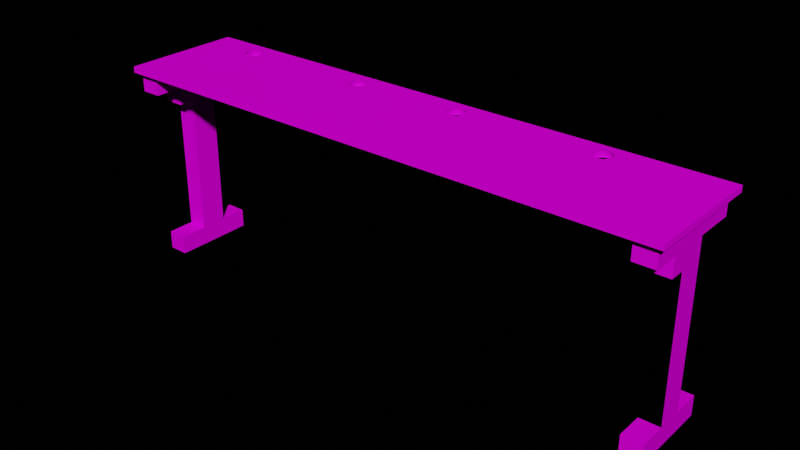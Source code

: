 # Source: mesa.blend  (saved by Blender 2.80.75; exported with 4.5.12 LTS)
import bpy
from mathutils import Matrix  # noqa: F401  (used for matrix-valued properties, if any)

bpy.ops.wm.read_factory_settings(use_empty=True)
scene = bpy.context.scene
scene.name = 'Scene'

# ---- collections
col_collection = bpy.data.collections.new('Collection'); scene.collection.children.link(col_collection)

# ---- images (referenced by path relative to the original .blend; pixels are not part of the script)
import os
ASSET_DIR = os.environ.get("B2B_ASSET_DIR", "")  # directory of the original .blend (textures are referenced by path, not embedded)
HERE = os.path.dirname(os.path.abspath(__file__))  # packed textures are extracted next to this script under _unpacked/

def load_image(name, relpath, width, height, colorspace="sRGB"):
    """Load a texture the original file referenced (path relative to the .blend, or extracted next to this script)."""
    p = next((c for c in (os.path.join(HERE, relpath), os.path.join(ASSET_DIR, relpath)) if relpath and os.path.exists(c)), "")
    if p:
        img = bpy.data.images.load(p, check_existing=True)
        img.name = name
    else:  # same state as the original file: an image datablock whose file is absent (Cycles renders it pink)
        img = bpy.data.images.new(name, width, height)
        img.source = "FILE"
        img.filepath = "//" + (relpath or name)
    img.colorspace_settings.name = colorspace
    return img
img_madera_jpg = load_image('madera.jpg', 'madera.jpg', 1024, 1024, 'sRGB')
img_t_brushedmetal_16_bc_jpg = load_image('T_BrushedMetal_16_BC.jpg', 'T_BrushedMetal_16_BC.jpg', 1024, 1024, 'sRGB')

# ---- materials (node trees are filled in below, after node groups)
mat_madera = bpy.data.materials.new('Madera')
mat_madera.alpha_threshold = 0.0
mat_madera.use_transparent_shadow = False
mat_madera.line_color = (0.0, 0.0, 0.0, 1.0)
mat_material_012 = bpy.data.materials.new('Material.012')
mat_material_012.use_transparent_shadow = False

# ---- material node trees
mat_madera.use_nodes = True; mat_madera.node_tree.nodes.clear()
_N = mat_madera.node_tree.nodes; _L = mat_madera.node_tree.links
n0 = _N.new('ShaderNodeOutputMaterial'); n0.name = 'Material Output'; n0.location = (300, 300)
n1 = _N.new('ShaderNodeBsdfPrincipled'); n1.name = 'Principled BSDF'; n1.location = (10, 300)
n1.distribution = 'GGX'
n1.subsurface_method = 'BURLEY'
n1.inputs[2].default_value = 0.4
n1.inputs[3].default_value = 1.45
n1.inputs[13].default_value = 0.0977
n1.inputs[27].default_value = (0.0, 0.0, 0.0, 1.0)
n1.inputs[28].default_value = 1.0
n2 = _N.new('ShaderNodeTexImage'); n2.name = 'Image Texture'; n2.location = (-280, 280)
n2.image = img_madera_jpg
_L.new(n1.outputs[0], n0.inputs[0])
_L.new(n2.outputs[0], n1.inputs[0])
n0.is_active_output = True
mat_material_012.use_nodes = True; mat_material_012.node_tree.nodes.clear()
_N = mat_material_012.node_tree.nodes; _L = mat_material_012.node_tree.links
n0 = _N.new('ShaderNodeOutputMaterial'); n0.name = 'Material Output'; n0.location = (300, 300)
n1 = _N.new('ShaderNodeBsdfPrincipled'); n1.name = 'Principled BSDF'; n1.location = (10, 300)
n1.distribution = 'GGX'
n1.subsurface_method = 'BURLEY'
n1.inputs[2].default_value = 0.2816
n1.inputs[3].default_value = 1.45
n1.inputs[27].default_value = (0.0, 0.0, 0.0, 1.0)
n1.inputs[28].default_value = 1.0
n2 = _N.new('ShaderNodeTexImage'); n2.name = 'Image Texture'; n2.location = (-280, 280)
n2.image = img_t_brushedmetal_16_bc_jpg
_L.new(n1.outputs[0], n0.inputs[0])
_L.new(n2.outputs[0], n1.inputs[0])
n0.is_active_output = True

# ---- world
world_world = bpy.data.worlds.new('World'); scene.world = world_world
world_world.use_nodes = True; world_world.node_tree.nodes.clear()
_N = world_world.node_tree.nodes; _L = world_world.node_tree.links
n0 = _N.new('ShaderNodeOutputWorld'); n0.name = 'World Output'; n0.location = (300, 300)
n1 = _N.new('ShaderNodeBackground'); n1.name = 'Background'; n1.location = (10, 300)
n1.inputs[0].default_value = (0.05088, 0.05088, 0.05088, 1.0)
n1.inputs[1].default_value = 0.0
_L.new(n1.outputs[0], n0.inputs[0])
n0.is_active_output = True
world_world.color = (0.05088, 0.05088, 0.05088)
world_world.use_sun_shadow = False
world_world.sun_shadow_jitter_overblur = 0.0

# ---- meshes
me_cube = bpy.data.meshes.new('Cube')
me_cube.from_pydata([(0.6137, 0.8636, 0.5949), (0.6137, 0.8665, 2.302e-07), (0.6137, 0.8636, -0.5949), (0.6199, 0.8607, 0.5949), (0.62, 0.8636, 2.302e-07), (0.6199, 0.8607, -0.5949), (0.6259, 0.8522, 0.5949), (0.6262, 0.8549, 2.302e-07), (0.6259, 0.8522, -0.5949), (0.6315, 0.8384, 0.5949), (0.6318, 0.8408, 2.302e-07), (0.6315, 0.8384, -0.5949), (0.6363, 0.8198, 0.5949), (0.6368, 0.8218, 2.302e-07), (0.6363, 0.8198, -0.5949), (0.6403, 0.7971, 0.5949), (0.6408, 0.7987, 2.302e-07), (0.6403, 0.7971, -0.5949), (0.6433, 0.7713, 0.5949), (0.6438, 0.7724, 2.302e-07), (0.6433, 0.7713, -0.5949), (0.6451, 0.7432, 0.5949), (0.6457, 0.7438, 2.302e-07), (0.6451, 0.7432, -0.5949), (0.6457, 0.714, 0.5949), (0.6463, 0.714, 2.302e-07), (0.6457, 0.714, -0.5949), (0.6451, 0.6849, 0.5949), (0.6457, 0.6843, 2.302e-07), (0.6451, 0.6849, -0.5949), (0.6433, 0.6568, 0.5949), (0.6438, 0.6557, 2.302e-07), (0.6433, 0.6568, -0.5949), (0.6403, 0.6309, 0.5949), (0.6408, 0.6293, 2.302e-07), (0.6403, 0.6309, -0.5949), (0.6363, 0.6083, 0.5949), (0.6368, 0.6062, 2.302e-07), (0.6363, 0.6083, -0.5949), (0.6315, 0.5897, 0.5949), (0.6318, 0.5873, 2.302e-07), (0.6315, 0.5897, -0.5949), (0.6259, 0.5759, 0.5949), (0.6262, 0.5732, 2.302e-07), (0.6259, 0.5759, -0.5949), (0.6199, 0.5674, 0.5949), (0.62, 0.5645, 2.302e-07), (0.6199, 0.5674, -0.5949), (0.6137, 0.5645, 0.5949), (0.6137, 0.5616, 2.302e-07), (0.6137, 0.5645, -0.5949), (0.6074, 0.5674, 0.5949), (0.6073, 0.5645, 2.302e-07), (0.6074, 0.5674, -0.5949), (0.6014, 0.5759, 0.5949), (0.6012, 0.5732, 2.302e-07), (0.6014, 0.5759, -0.5949), (0.5959, 0.5897, 0.5949), (0.5955, 0.5873, 2.302e-07), (0.5959, 0.5897, -0.5949), (0.591, 0.6083, 0.5949), (0.5906, 0.6062, 2.302e-07), (0.591, 0.6083, -0.5949), (0.587, 0.6309, 0.5949), (0.5865, 0.6293, 2.302e-07), (0.587, 0.6309, -0.5949), (0.584, 0.6568, 0.5949), (0.5835, 0.6557, 2.302e-07), (0.584, 0.6568, -0.5949), (0.5822, 0.6849, 0.5949), (0.5816, 0.6843, 2.302e-07), (0.5822, 0.6849, -0.5949), (0.5816, 0.714, 0.5949), (0.581, 0.714, 2.302e-07), (0.5816, 0.714, -0.5949), (0.5822, 0.7432, 0.5949), (0.5816, 0.7438, 2.302e-07), (0.5822, 0.7432, -0.5949), (0.584, 0.7713, 0.5949), (0.5835, 0.7724, 2.302e-07), (0.584, 0.7713, -0.5949), (0.587, 0.7971, 0.5949), (0.5865, 0.7987, 2.302e-07), (0.587, 0.7971, -0.5949), (0.591, 0.8198, 0.5949), (0.5906, 0.8218, 2.302e-07), (0.591, 0.8198, -0.5949), (0.5959, 0.8384, 0.5949), (0.5955, 0.8408, 2.302e-07), (0.5959, 0.8384, -0.5949), (0.6014, 0.8522, 0.5949), (0.6012, 0.8549, 2.302e-07), (0.6014, 0.8522, -0.5949), (0.6074, 0.8607, 0.5949), (0.6073, 0.8636, 2.302e-07), (0.6074, 0.8607, -0.5949), (0.09929, 0.856, 0.5949), (0.09929, 0.8589, 2.302e-07), (0.09929, 0.856, -0.5949), (0.1055, 0.8531, 0.5949), (0.1057, 0.856, 2.302e-07), (0.1055, 0.8531, -0.5949), (0.1116, 0.8446, 0.5949), (0.1118, 0.8473, 2.302e-07), (0.1116, 0.8446, -0.5949), (0.1171, 0.8308, 0.5949), (0.1174, 0.8332, 2.302e-07), (0.1171, 0.8308, -0.5949), (0.122, 0.8122, 0.5949), (0.1224, 0.8142, 2.302e-07), (0.122, 0.8122, -0.5949), (0.1259, 0.7895, 0.5949), (0.1265, 0.7911, 2.302e-07), (0.1259, 0.7895, -0.5949), (0.1289, 0.7637, 0.5949), (0.1295, 0.7648, 2.302e-07), (0.1289, 0.7637, -0.5949), (0.1307, 0.7356, 0.5949), (0.1313, 0.7362, 2.302e-07), (0.1307, 0.7356, -0.5949), (0.1313, 0.7064, 0.5949), (0.132, 0.7064, 2.302e-07), (0.1313, 0.7064, -0.5949), (0.1307, 0.6773, 0.5949), (0.1313, 0.6767, 2.302e-07), (0.1307, 0.6773, -0.5949), (0.1289, 0.6492, 0.5949), (0.1295, 0.6481, 2.302e-07), (0.1289, 0.6492, -0.5949), (0.1259, 0.6234, 0.5949), (0.1265, 0.6217, 2.302e-07), (0.1259, 0.6234, -0.5949), (0.122, 0.6007, 0.5949), (0.1224, 0.5986, 2.302e-07), (0.122, 0.6007, -0.5949), (0.1171, 0.5821, 0.5949), (0.1174, 0.5797, 2.302e-07), (0.1171, 0.5821, -0.5949), (0.1116, 0.5683, 0.5949), (0.1118, 0.5656, 2.302e-07), (0.1116, 0.5683, -0.5949), (0.1055, 0.5598, 0.5949), (0.1057, 0.5569, 2.302e-07), (0.1055, 0.5598, -0.5949), (0.09929, 0.5569, 0.5949), (0.09929, 0.554, 2.302e-07), (0.09929, 0.5569, -0.5949), (0.09304, 0.5598, 0.5949), (0.09292, 0.5569, 2.302e-07), (0.09304, 0.5598, -0.5949), (0.08703, 0.5683, 0.5949), (0.08679, 0.5656, 2.302e-07), (0.08703, 0.5683, -0.5949), (0.08149, 0.5821, 0.5949), (0.08114, 0.5797, 2.302e-07), (0.08149, 0.5821, -0.5949), (0.07663, 0.6007, 0.5949), (0.07619, 0.5986, 2.302e-07), (0.07663, 0.6007, -0.5949), (0.07265, 0.6234, 0.5949), (0.07213, 0.6217, 2.302e-07), (0.07265, 0.6234, -0.5949), (0.06969, 0.6492, 0.5949), (0.06911, 0.6481, 2.302e-07), (0.06969, 0.6492, -0.5949), (0.06786, 0.6773, 0.5949), (0.06725, 0.6767, 2.302e-07), (0.06786, 0.6773, -0.5949), (0.06725, 0.7064, 0.5949), (0.06662, 0.7064, 2.302e-07), (0.06725, 0.7064, -0.5949), (0.06786, 0.7356, 0.5949), (0.06725, 0.7362, 2.302e-07), (0.06786, 0.7356, -0.5949), (0.06969, 0.7637, 0.5949), (0.06911, 0.7648, 2.302e-07), (0.06969, 0.7637, -0.5949), (0.07265, 0.7895, 0.5949), (0.07213, 0.7911, 2.302e-07), (0.07265, 0.7895, -0.5949), (0.07663, 0.8122, 0.5949), (0.07619, 0.8142, 2.302e-07), (0.07663, 0.8122, -0.5949), (0.08149, 0.8308, 0.5949), (0.08114, 0.8332, 2.302e-07), (0.08149, 0.8308, -0.5949), (0.08703, 0.8446, 0.5949), (0.08679, 0.8473, 2.302e-07), (0.08703, 0.8446, -0.5949), (0.09304, 0.8531, 0.5949), (0.09292, 0.856, 2.302e-07), (0.09304, 0.8531, -0.5949), (-0.3011, 0.856, 0.5949), (-0.3011, 0.8589, 2.302e-07), (-0.3011, 0.856, -0.5949), (-0.2949, 0.8531, 0.5949), (-0.2948, 0.856, 2.302e-07), (-0.2949, 0.8531, -0.5949), (-0.2889, 0.8446, 0.5949), (-0.2886, 0.8473, 2.302e-07), (-0.2889, 0.8446, -0.5949), (-0.2833, 0.8308, 0.5949), (-0.283, 0.8332, 2.302e-07), (-0.2833, 0.8308, -0.5949), (-0.2785, 0.8122, 0.5949), (-0.278, 0.8142, 2.302e-07), (-0.2785, 0.8122, -0.5949), (-0.2745, 0.7895, 0.5949), (-0.274, 0.7911, 2.302e-07), (-0.2745, 0.7895, -0.5949), (-0.2715, 0.7637, 0.5949), (-0.2709, 0.7648, 2.302e-07), (-0.2715, 0.7637, -0.5949), (-0.2697, 0.7356, 0.5949), (-0.2691, 0.7362, 2.302e-07), (-0.2697, 0.7356, -0.5949), (-0.2691, 0.7064, 0.5949), (-0.2685, 0.7064, 2.302e-07), (-0.2691, 0.7064, -0.5949), (-0.2697, 0.6773, 0.5949), (-0.2691, 0.6767, 2.302e-07), (-0.2697, 0.6773, -0.5949), (-0.2715, 0.6492, 0.5949), (-0.2709, 0.6481, 2.302e-07), (-0.2715, 0.6492, -0.5949), (-0.2745, 0.6234, 0.5949), (-0.274, 0.6217, 2.302e-07), (-0.2745, 0.6234, -0.5949), (-0.2785, 0.6007, 0.5949), (-0.278, 0.5986, 2.302e-07), (-0.2785, 0.6007, -0.5949), (-0.2833, 0.5821, 0.5949), (-0.283, 0.5797, 2.302e-07), (-0.2833, 0.5821, -0.5949), (-0.2889, 0.5683, 0.5949), (-0.2886, 0.5656, 2.302e-07), (-0.2889, 0.5683, -0.5949), (-0.2949, 0.5598, 0.5949), (-0.2948, 0.5569, 2.302e-07), (-0.2949, 0.5598, -0.5949), (-0.3011, 0.5569, 0.5949), (-0.3011, 0.554, 2.302e-07), (-0.3011, 0.5569, -0.5949), (-0.3074, 0.5598, 0.5949), (-0.3075, 0.5569, 2.302e-07), (-0.3074, 0.5598, -0.5949), (-0.3134, 0.5683, 0.5949), (-0.3136, 0.5656, 2.302e-07), (-0.3134, 0.5683, -0.5949), (-0.3189, 0.5821, 0.5949), (-0.3193, 0.5797, 2.302e-07), (-0.3189, 0.5821, -0.5949), (-0.3238, 0.6007, 0.5949), (-0.3242, 0.5986, 2.302e-07), (-0.3238, 0.6007, -0.5949), (-0.3278, 0.6234, 0.5949), (-0.3283, 0.6217, 2.302e-07), (-0.3278, 0.6234, -0.5949), (-0.3307, 0.6492, 0.5949), (-0.3313, 0.6481, 2.302e-07), (-0.3307, 0.6492, -0.5949), (-0.3326, 0.6773, 0.5949), (-0.3332, 0.6767, 2.302e-07), (-0.3326, 0.6773, -0.5949), (-0.3332, 0.7064, 0.5949), (-0.3338, 0.7064, 2.302e-07), (-0.3332, 0.7064, -0.5949), (-0.3326, 0.7356, 0.5949), (-0.3332, 0.7362, 2.302e-07), (-0.3326, 0.7356, -0.5949), (-0.3307, 0.7637, 0.5949), (-0.3313, 0.7648, 2.302e-07), (-0.3307, 0.7637, -0.5949), (-0.3278, 0.7895, 0.5949), (-0.3283, 0.7911, 2.302e-07), (-0.3278, 0.7895, -0.5949), (-0.3238, 0.8122, 0.5949), (-0.3242, 0.8142, 2.302e-07), (-0.3238, 0.8122, -0.5949), (-0.3189, 0.8308, 0.5949), (-0.3193, 0.8332, 2.302e-07), (-0.3189, 0.8308, -0.5949), (-0.3134, 0.8446, 0.5949), (-0.3136, 0.8473, 2.302e-07), (-0.3134, 0.8446, -0.5949), (-0.3074, 0.8531, 0.5949), (-0.3075, 0.856, 2.302e-07), (-0.3074, 0.8531, -0.5949), (-0.7911, 0.856, 0.5949), (-0.7911, 0.8589, 2.302e-07), (-0.7911, 0.856, -0.5949), (-0.7848, 0.8531, 0.5949), (-0.7847, 0.856, 2.302e-07), (-0.7848, 0.8531, -0.5949), (-0.7788, 0.8446, 0.5949), (-0.7786, 0.8473, 2.302e-07), (-0.7788, 0.8446, -0.5949), (-0.7733, 0.8308, 0.5949), (-0.7729, 0.8332, 2.302e-07), (-0.7733, 0.8308, -0.5949), (-0.7684, 0.8122, 0.5949), (-0.768, 0.8142, 2.302e-07), (-0.7684, 0.8122, -0.5949), (-0.7644, 0.7895, 0.5949), (-0.7639, 0.7911, 2.302e-07), (-0.7644, 0.7895, -0.5949), (-0.7615, 0.7637, 0.5949), (-0.7609, 0.7648, 2.302e-07), (-0.7615, 0.7637, -0.5949), (-0.7596, 0.7356, 0.5949), (-0.759, 0.7362, 2.302e-07), (-0.7596, 0.7356, -0.5949), (-0.759, 0.7064, 0.5949), (-0.7584, 0.7064, 2.302e-07), (-0.759, 0.7064, -0.5949), (-0.7596, 0.6773, 0.5949), (-0.759, 0.6767, 2.302e-07), (-0.7596, 0.6773, -0.5949), (-0.7615, 0.6492, 0.5949), (-0.7609, 0.6481, 2.302e-07), (-0.7615, 0.6492, -0.5949), (-0.7644, 0.6234, 0.5949), (-0.7639, 0.6217, 2.302e-07), (-0.7644, 0.6234, -0.5949), (-0.7684, 0.6007, 0.5949), (-0.768, 0.5986, 2.302e-07), (-0.7684, 0.6007, -0.5949), (-0.7733, 0.5821, 0.5949), (-0.7729, 0.5797, 2.302e-07), (-0.7733, 0.5821, -0.5949), (-0.7788, 0.5683, 0.5949), (-0.7786, 0.5656, 2.302e-07), (-0.7788, 0.5683, -0.5949), (-0.7848, 0.5598, 0.5949), (-0.7847, 0.5569, 2.302e-07), (-0.7848, 0.5598, -0.5949), (-0.7911, 0.5569, 0.5949), (-0.7911, 0.554, 2.302e-07), (-0.7911, 0.5569, -0.5949), (-0.7973, 0.5598, 0.5949), (-0.7974, 0.5569, 2.302e-07), (-0.7973, 0.5598, -0.5949), (-0.8033, 0.5683, 0.5949), (-0.8036, 0.5656, 2.302e-07), (-0.8033, 0.5683, -0.5949), (-0.8089, 0.5821, 0.5949), (-0.8092, 0.5797, 2.302e-07), (-0.8089, 0.5821, -0.5949), (-0.8137, 0.6007, 0.5949), (-0.8142, 0.5986, 2.302e-07), (-0.8137, 0.6007, -0.5949), (-0.8177, 0.6234, 0.5949), (-0.8182, 0.6217, 2.302e-07), (-0.8177, 0.6234, -0.5949), (-0.8207, 0.6492, 0.5949), (-0.8213, 0.6481, 2.302e-07), (-0.8207, 0.6492, -0.5949), (-0.8225, 0.6773, 0.5949), (-0.8231, 0.6767, 2.302e-07), (-0.8225, 0.6773, -0.5949), (-0.8231, 0.7064, 0.5949), (-0.8237, 0.7064, 2.302e-07), (-0.8231, 0.7064, -0.5949), (-0.8225, 0.7356, 0.5949), (-0.8231, 0.7362, 2.302e-07), (-0.8225, 0.7356, -0.5949), (-0.8207, 0.7637, 0.5949), (-0.8213, 0.7648, 2.302e-07), (-0.8207, 0.7637, -0.5949), (-0.8177, 0.7895, 0.5949), (-0.8182, 0.7911, 2.302e-07), (-0.8177, 0.7895, -0.5949), (-0.8137, 0.8122, 0.5949), (-0.8142, 0.8142, 2.302e-07), (-0.8137, 0.8122, -0.5949), (-0.8089, 0.8308, 0.5949), (-0.8092, 0.8332, 2.302e-07), (-0.8089, 0.8308, -0.5949), (-0.8033, 0.8446, 0.5949), (-0.8036, 0.8473, 2.302e-07), (-0.8033, 0.8446, -0.5949), (-0.7973, 0.8531, 0.5949), (-0.7974, 0.856, 2.302e-07), (-0.7973, 0.8531, -0.5949), (1.0, 1.0, 1.0), (1.0, 1.0, -1.0), (1.0, -1.0, 1.0), (1.0, -1.0, -1.0), (-1.0, 1.0, 1.0), (-1.0, 1.0, -1.0), (-1.0, -1.0, 1.0), (-1.0, -1.0, -1.0), (-0.8028, 0.574, -1.0), (-0.8081, 0.5872, -1.0), (-0.7911, 0.563, -1.0), (-0.7971, 0.5658, -1.0), (-0.8166, 0.6268, -1.0), (-0.7851, 0.8471, -1.0), (-0.8195, 0.6516, -1.0), (-0.7655, 0.6268, -1.0), (-0.7851, 0.5658, -1.0), (-0.7911, 0.8498, -1.0), (-0.7971, 0.8471, -1.0), (-0.8128, 0.605, -1.0), (-0.7693, 0.605, -1.0), (-0.774, 0.5872, -1.0), (-0.7793, 0.8389, -1.0), (-0.7627, 0.6516, -1.0), (-0.7793, 0.574, -1.0), (-0.8212, 0.6785, -1.0), (-0.7627, 0.7613, -1.0), (-0.8195, 0.7613, -1.0), (-0.7609, 0.7344, -1.0), (-0.7603, 0.7064, -1.0), (-0.8081, 0.8257, -1.0), (-0.8218, 0.7064, -1.0), (-0.774, 0.8257, -1.0), (-0.8166, 0.7861, -1.0), (-0.7655, 0.7861, -1.0), (-0.7693, 0.8078, -1.0), (-0.8128, 0.8078, -1.0), (-0.8212, 0.7344, -1.0), (-0.8028, 0.8389, -1.0), (-0.7609, 0.6785, -1.0), (-0.7793, 0.574, 1.0), (-0.7851, 0.5658, 1.0), (-0.7911, 0.8498, 1.0), (-0.7971, 0.8471, 1.0), (-0.7971, 0.5658, 1.0), (-0.8081, 0.5872, 1.0), (-0.7911, 0.563, 1.0), (-0.8128, 0.605, 1.0), (-0.774, 0.5872, 1.0), (-0.8195, 0.6516, 1.0), (-0.8166, 0.6268, 1.0), (-0.7693, 0.8078, 1.0), (-0.8128, 0.8078, 1.0), (-0.8081, 0.8257, 1.0), (-0.8028, 0.574, 1.0), (-0.7851, 0.8471, 1.0), (-0.7627, 0.7613, 1.0), (-0.7609, 0.6785, 1.0), (-0.7655, 0.7861, 1.0), (-0.774, 0.8257, 1.0), (-0.7693, 0.605, 1.0), (-0.8212, 0.7344, 1.0), (-0.7609, 0.7344, 1.0), (-0.7603, 0.7064, 1.0), (-0.8028, 0.8389, 1.0), (-0.8195, 0.7613, 1.0), (-0.8212, 0.6785, 1.0), (-0.8166, 0.7861, 1.0), (-0.7655, 0.6268, 1.0), (-0.8218, 0.7064, 1.0), (-0.7793, 0.8389, 1.0), (-0.7627, 0.6516, 1.0), (-0.3129, 0.574, -1.0), (-0.3182, 0.5872, -1.0), (-0.3011, 0.563, -1.0), (-0.3071, 0.5658, -1.0), (-0.3267, 0.6268, -1.0), (-0.2951, 0.8471, -1.0), (-0.3295, 0.6516, -1.0), (-0.2756, 0.6268, -1.0), (-0.2951, 0.5658, -1.0), (-0.3011, 0.8498, -1.0), (-0.3071, 0.8471, -1.0), (-0.3229, 0.605, -1.0), (-0.2794, 0.605, -1.0), (-0.2841, 0.5872, -1.0), (-0.2894, 0.8389, -1.0), (-0.2727, 0.6516, -1.0), (-0.2894, 0.574, -1.0), (-0.3313, 0.6785, -1.0), (-0.2727, 0.7613, -1.0), (-0.3295, 0.7613, -1.0), (-0.271, 0.7344, -1.0), (-0.2704, 0.7064, -1.0), (-0.3182, 0.8257, -1.0), (-0.3319, 0.7064, -1.0), (-0.2841, 0.8257, -1.0), (-0.3267, 0.7861, -1.0), (-0.3275, 0.7786, -1.0), (-0.2756, 0.7861, -1.0), (-0.2794, 0.8078, -1.0), (-0.2758, 0.7872, -1.0), (-0.3229, 0.8078, -1.0), (-0.3313, 0.7344, -1.0), (-0.3129, 0.8389, -1.0), (-0.271, 0.6785, -1.0), (-0.2894, 0.574, 1.0), (-0.2951, 0.5658, 1.0), (-0.3011, 0.8498, 1.0), (-0.3071, 0.8471, 1.0), (-0.3071, 0.5658, 1.0), (-0.3182, 0.5872, 1.0), (-0.3011, 0.563, 1.0), (-0.3229, 0.605, 1.0), (-0.2841, 0.5872, 1.0), (-0.3295, 0.6516, 1.0), (-0.3267, 0.6268, 1.0), (-0.2794, 0.8078, 1.0), (-0.3229, 0.8078, 1.0), (-0.3182, 0.8257, 1.0), (-0.3129, 0.574, 1.0), (-0.2951, 0.8471, 1.0), (-0.2727, 0.7613, 1.0), (-0.271, 0.6785, 1.0), (-0.2758, 0.7872, 1.0), (-0.2756, 0.7861, 1.0), (-0.2841, 0.8257, 1.0), (-0.2794, 0.605, 1.0), (-0.3313, 0.7344, 1.0), (-0.271, 0.7344, 1.0), (-0.2704, 0.7064, 1.0), (-0.3129, 0.8389, 1.0), (-0.3295, 0.7613, 1.0), (-0.3313, 0.6785, 1.0), (-0.3267, 0.7861, 1.0), (-0.2756, 0.6268, 1.0), (-0.3319, 0.7064, 1.0), (-0.2894, 0.8389, 1.0), (-0.3275, 0.7786, 1.0), (-0.2727, 0.6516, 1.0), (0.08753, 0.574, -1.0), (0.08222, 0.5872, -1.0), (0.09929, 0.563, -1.0), (0.0933, 0.5658, -1.0), (0.07374, 0.6268, -1.0), (0.1053, 0.8471, -1.0), (0.0709, 0.6516, -1.0), (0.1248, 0.6268, -1.0), (0.1053, 0.5658, -1.0), (0.09935, 0.8498, -1.0), (0.09929, 0.8498, -1.0), (0.0933, 0.8471, -1.0), (0.07756, 0.605, -1.0), (0.09916, 0.8498, -1.0), (0.121, 0.605, -1.0), (0.1164, 0.5872, -1.0), (0.1111, 0.8389, -1.0), (0.1277, 0.6516, -1.0), (0.1111, 0.574, -1.0), (0.06915, 0.6785, -1.0), (0.1277, 0.7613, -1.0), (0.0709, 0.7613, -1.0), (0.1294, 0.7344, -1.0), (0.13, 0.7064, -1.0), (0.08222, 0.8257, -1.0), (0.06856, 0.7064, -1.0), (0.1164, 0.8257, -1.0), (0.07374, 0.7861, -1.0), (0.1248, 0.7861, -1.0), (0.121, 0.8078, -1.0), (0.07756, 0.8078, -1.0), (0.06915, 0.7344, -1.0), (0.08753, 0.8389, -1.0), (0.1294, 0.6785, -1.0), (0.1111, 0.574, 1.0), (0.1053, 0.5658, 1.0), (0.09916, 0.8498, 1.0), (0.09929, 0.8498, 1.0), (0.0933, 0.8471, 1.0), (0.0933, 0.5658, 1.0), (0.08222, 0.5872, 1.0), (0.09929, 0.563, 1.0), (0.07756, 0.605, 1.0), (0.1164, 0.5872, 1.0), (0.0709, 0.6516, 1.0), (0.07374, 0.6268, 1.0), (0.121, 0.8078, 1.0), (0.07756, 0.8078, 1.0), (0.08222, 0.8257, 1.0), (0.08753, 0.574, 1.0), (0.1053, 0.8471, 1.0), (0.09935, 0.8498, 1.0), (0.1277, 0.7613, 1.0), (0.1294, 0.6785, 1.0), (0.1248, 0.7861, 1.0), (0.1164, 0.8257, 1.0), (0.121, 0.605, 1.0), (0.06915, 0.7344, 1.0), (0.1294, 0.7344, 1.0), (0.13, 0.7064, 1.0), (0.08753, 0.8389, 1.0), (0.0709, 0.7613, 1.0), (0.06915, 0.6785, 1.0), (0.07374, 0.7861, 1.0), (0.1248, 0.6268, 1.0), (0.06856, 0.7064, 1.0), (0.1111, 0.8389, 1.0), (0.1277, 0.6516, 1.0), (0.6019, 0.5815, -1.0), (0.5966, 0.5948, -1.0), (0.6137, 0.5706, -1.0), (0.6077, 0.5734, -1.0), (0.5881, 0.6344, -1.0), (0.6196, 0.8547, -1.0), (0.5853, 0.6592, -1.0), (0.6392, 0.6344, -1.0), (0.6196, 0.5734, -1.0), (0.6137, 0.8574, -1.0), (0.6077, 0.8547, -1.0), (0.5919, 0.6126, -1.0), (0.6354, 0.6126, -1.0), (0.6307, 0.5948, -1.0), (0.6254, 0.8465, -1.0), (0.642, 0.6592, -1.0), (0.6254, 0.5815, -1.0), (0.5835, 0.6861, -1.0), (0.642, 0.7689, -1.0), (0.5853, 0.7689, -1.0), (0.6438, 0.742, -1.0), (0.6444, 0.714, -1.0), (0.5966, 0.8333, -1.0), (0.5829, 0.714, -1.0), (0.6307, 0.8333, -1.0), (0.5881, 0.7937, -1.0), (0.6392, 0.7937, -1.0), (0.6354, 0.8154, -1.0), (0.5919, 0.8154, -1.0), (0.5835, 0.742, -1.0), (0.6019, 0.8465, -1.0), (0.6438, 0.6861, -1.0), (0.6254, 0.5815, 1.0), (0.6196, 0.5734, 1.0), (0.6137, 0.8574, 1.0), (0.6077, 0.8547, 1.0), (0.6077, 0.5734, 1.0), (0.5966, 0.5948, 1.0), (0.6137, 0.5706, 1.0), (0.5919, 0.6126, 1.0), (0.6307, 0.5948, 1.0), (0.5853, 0.6592, 1.0), (0.5881, 0.6344, 1.0), (0.6354, 0.8154, 1.0), (0.5919, 0.8154, 1.0), (0.5966, 0.8333, 1.0), (0.6019, 0.5815, 1.0), (0.6196, 0.8547, 1.0), (0.642, 0.7689, 1.0), (0.6438, 0.6861, 1.0), (0.6392, 0.7937, 1.0), (0.6307, 0.8333, 1.0), (0.6354, 0.6126, 1.0), (0.5835, 0.742, 1.0), (0.6438, 0.742, 1.0), (0.6444, 0.714, 1.0), (0.6019, 0.8465, 1.0), (0.5853, 0.7689, 1.0), (0.5835, 0.6861, 1.0), (0.5881, 0.7937, 1.0), (0.6392, 0.6344, 1.0), (0.5829, 0.714, 1.0), (0.6254, 0.8465, 1.0), (0.642, 0.6592, 1.0)], [], [(2, 5, 4, 1), (0, 3, 639, 626), (1, 4, 3, 0), (4, 7, 6, 3), (5, 8, 7, 4), (3, 6, 654, 639), (6, 9, 643, 654), (7, 10, 9, 6), (8, 11, 10, 7), (10, 13, 12, 9), (11, 14, 13, 10), (9, 12, 635, 643), (12, 15, 642, 635), (13, 16, 15, 12), (14, 17, 16, 13), (17, 20, 19, 16), (15, 18, 640, 642), (16, 19, 18, 15), (18, 21, 646, 640), (19, 22, 21, 18), (20, 23, 22, 19), (23, 26, 25, 22), (21, 24, 647, 646), (22, 25, 24, 21), (24, 27, 641, 647), (25, 28, 27, 24), (26, 29, 28, 25), (27, 30, 655, 641), (28, 31, 30, 27), (29, 32, 31, 28), (30, 33, 652, 655), (31, 34, 33, 30), (32, 35, 34, 31), (33, 36, 644, 652), (34, 37, 36, 33), (35, 38, 37, 34), (36, 39, 632, 644), (37, 40, 39, 36), (38, 41, 40, 37), (39, 42, 624, 632), (40, 43, 42, 39), (41, 44, 43, 40), (43, 46, 45, 42), (44, 47, 46, 43), (42, 45, 625, 624), (45, 48, 630, 625), (46, 49, 48, 45), (47, 50, 49, 46), (49, 52, 51, 48), (50, 53, 52, 49), (48, 51, 628, 630), (51, 54, 638, 628), (52, 55, 54, 51), (53, 56, 55, 52), (56, 59, 58, 55), (54, 57, 629, 638), (55, 58, 57, 54), (57, 60, 631, 629), (58, 61, 60, 57), (59, 62, 61, 58), (60, 63, 634, 631), (61, 64, 63, 60), (62, 65, 64, 61), (63, 66, 633, 634), (64, 67, 66, 63), (65, 68, 67, 64), (66, 69, 650, 633), (67, 70, 69, 66), (68, 71, 70, 67), (69, 72, 653, 650), (70, 73, 72, 69), (71, 74, 73, 70), (72, 75, 645, 653), (73, 76, 75, 72), (74, 77, 76, 73), (75, 78, 649, 645), (76, 79, 78, 75), (77, 80, 79, 76), (78, 81, 651, 649), (79, 82, 81, 78), (80, 83, 82, 79), (82, 85, 84, 81), (83, 86, 85, 82), (81, 84, 636, 651), (84, 87, 637, 636), (85, 88, 87, 84), (86, 89, 88, 85), (89, 92, 91, 88), (87, 90, 648, 637), (88, 91, 90, 87), (90, 93, 627, 648), (91, 94, 93, 90), (92, 95, 94, 91), (95, 2, 1, 94), (93, 0, 626, 627), (94, 1, 0, 93), (98, 101, 100, 97), (96, 99, 574, 575, 561), (97, 100, 99, 96), (100, 103, 102, 99), (101, 104, 103, 100), (99, 102, 590, 574), (102, 105, 579, 590), (103, 106, 105, 102), (104, 107, 106, 103), (106, 109, 108, 105), (107, 110, 109, 106), (105, 108, 570, 579), (108, 111, 578, 570), (109, 112, 111, 108), (110, 113, 112, 109), (113, 116, 115, 112), (111, 114, 576, 578), (112, 115, 114, 111), (114, 117, 582, 576), (115, 118, 117, 114), (116, 119, 118, 115), (119, 122, 121, 118), (117, 120, 583, 582), (118, 121, 120, 117), (120, 123, 577, 583), (121, 124, 123, 120), (122, 125, 124, 121), (123, 126, 591, 577), (124, 127, 126, 123), (125, 128, 127, 124), (126, 129, 588, 591), (127, 130, 129, 126), (128, 131, 130, 127), (129, 132, 580, 588), (130, 133, 132, 129), (131, 134, 133, 130), (132, 135, 567, 580), (133, 136, 135, 132), (134, 137, 136, 133), (135, 138, 558, 567), (136, 139, 138, 135), (137, 140, 139, 136), (139, 142, 141, 138), (140, 143, 142, 139), (138, 141, 559, 558), (141, 144, 565, 559), (142, 145, 144, 141), (143, 146, 145, 142), (145, 148, 147, 144), (146, 149, 148, 145), (144, 147, 563, 565), (147, 150, 573, 563), (148, 151, 150, 147), (149, 152, 151, 148), (152, 155, 154, 151), (150, 153, 564, 573), (151, 154, 153, 150), (153, 156, 566, 564), (154, 157, 156, 153), (155, 158, 157, 154), (156, 159, 569, 566), (157, 160, 159, 156), (158, 161, 160, 157), (159, 162, 568, 569), (160, 163, 162, 159), (161, 164, 163, 160), (162, 165, 586, 568), (163, 166, 165, 162), (164, 167, 166, 163), (165, 168, 589, 586), (166, 169, 168, 165), (167, 170, 169, 166), (168, 171, 581, 589), (169, 172, 171, 168), (170, 173, 172, 169), (171, 174, 585, 581), (172, 175, 174, 171), (173, 176, 175, 172), (174, 177, 587, 585), (175, 178, 177, 174), (176, 179, 178, 175), (178, 181, 180, 177), (179, 182, 181, 178), (177, 180, 571, 587), (180, 183, 572, 571), (181, 184, 183, 180), (182, 185, 184, 181), (185, 188, 187, 184), (183, 186, 584, 572), (184, 187, 186, 183), (186, 189, 562, 584), (187, 190, 189, 186), (188, 191, 190, 187), (191, 98, 97, 190), (189, 96, 561, 560, 562), (190, 97, 96, 189), (194, 197, 196, 193), (192, 195, 505, 492), (193, 196, 195, 192), (196, 199, 198, 195), (197, 200, 199, 196), (195, 198, 521, 505), (198, 201, 510, 521), (199, 202, 201, 198), (200, 203, 202, 199), (202, 205, 204, 201), (203, 206, 205, 202), (201, 204, 501, 510), (204, 207, 509, 508, 501), (205, 208, 207, 204), (206, 209, 208, 205), (209, 212, 211, 208), (207, 210, 506, 509), (208, 211, 210, 207), (210, 213, 513, 506), (211, 214, 213, 210), (212, 215, 214, 211), (215, 218, 217, 214), (213, 216, 514, 513), (214, 217, 216, 213), (216, 219, 507, 514), (217, 220, 219, 216), (218, 221, 220, 217), (219, 222, 523, 507), (220, 223, 222, 219), (221, 224, 223, 220), (222, 225, 519, 523), (223, 226, 225, 222), (224, 227, 226, 223), (225, 228, 511, 519), (226, 229, 228, 225), (227, 230, 229, 226), (228, 231, 498, 511), (229, 232, 231, 228), (230, 233, 232, 229), (231, 234, 490, 498), (232, 235, 234, 231), (233, 236, 235, 232), (235, 238, 237, 234), (236, 239, 238, 235), (234, 237, 491, 490), (237, 240, 496, 491), (238, 241, 240, 237), (239, 242, 241, 238), (241, 244, 243, 240), (242, 245, 244, 241), (240, 243, 494, 496), (243, 246, 504, 494), (244, 247, 246, 243), (245, 248, 247, 244), (248, 251, 250, 247), (246, 249, 495, 504), (247, 250, 249, 246), (249, 252, 497, 495), (250, 253, 252, 249), (251, 254, 253, 250), (252, 255, 500, 497), (253, 256, 255, 252), (254, 257, 256, 253), (255, 258, 499, 500), (256, 259, 258, 255), (257, 260, 259, 256), (258, 261, 517, 499), (259, 262, 261, 258), (260, 263, 262, 259), (261, 264, 520, 517), (262, 265, 264, 261), (263, 266, 265, 262), (264, 267, 512, 520), (265, 268, 267, 264), (266, 269, 268, 265), (267, 270, 516, 512), (268, 271, 270, 267), (269, 272, 271, 268), (270, 273, 518, 522, 516), (271, 274, 273, 270), (272, 275, 274, 271), (274, 277, 276, 273), (275, 278, 277, 274), (273, 276, 502, 518), (276, 279, 503, 502), (277, 280, 279, 276), (278, 281, 280, 277), (281, 284, 283, 280), (279, 282, 515, 503), (280, 283, 282, 279), (282, 285, 493, 515), (283, 286, 285, 282), (284, 287, 286, 283), (287, 194, 193, 286), (285, 192, 492, 493), (286, 193, 192, 285), (290, 293, 292, 289), (288, 291, 439, 426), (289, 292, 291, 288), (292, 295, 294, 291), (293, 296, 295, 292), (291, 294, 454, 439), (294, 297, 443, 454), (295, 298, 297, 294), (296, 299, 298, 295), (298, 301, 300, 297), (299, 302, 301, 298), (297, 300, 435, 443), (300, 303, 442, 435), (301, 304, 303, 300), (302, 305, 304, 301), (305, 308, 307, 304), (303, 306, 440, 442), (304, 307, 306, 303), (306, 309, 446, 440), (307, 310, 309, 306), (308, 311, 310, 307), (311, 314, 313, 310), (309, 312, 447, 446), (310, 313, 312, 309), (312, 315, 441, 447), (313, 316, 315, 312), (314, 317, 316, 313), (315, 318, 455, 441), (316, 319, 318, 315), (317, 320, 319, 316), (318, 321, 452, 455), (319, 322, 321, 318), (320, 323, 322, 319), (321, 324, 444, 452), (322, 325, 324, 321), (323, 326, 325, 322), (324, 327, 432, 444), (325, 328, 327, 324), (326, 329, 328, 325), (327, 330, 424, 432), (328, 331, 330, 327), (329, 332, 331, 328), (331, 334, 333, 330), (332, 335, 334, 331), (330, 333, 425, 424), (333, 336, 430, 425), (334, 337, 336, 333), (335, 338, 337, 334), (337, 340, 339, 336), (338, 341, 340, 337), (336, 339, 428, 430), (339, 342, 438, 428), (340, 343, 342, 339), (341, 344, 343, 340), (344, 347, 346, 343), (342, 345, 429, 438), (343, 346, 345, 342), (345, 348, 431, 429), (346, 349, 348, 345), (347, 350, 349, 346), (348, 351, 434, 431), (349, 352, 351, 348), (350, 353, 352, 349), (351, 354, 433, 434), (352, 355, 354, 351), (353, 356, 355, 352), (354, 357, 450, 433), (355, 358, 357, 354), (356, 359, 358, 355), (357, 360, 453, 450), (358, 361, 360, 357), (359, 362, 361, 358), (360, 363, 445, 453), (361, 364, 363, 360), (362, 365, 364, 361), (363, 366, 449, 445), (364, 367, 366, 363), (365, 368, 367, 364), (366, 369, 451, 449), (367, 370, 369, 366), (368, 371, 370, 367), (370, 373, 372, 369), (371, 374, 373, 370), (369, 372, 436, 451), (372, 375, 437, 436), (373, 376, 375, 372), (374, 377, 376, 373), (377, 380, 379, 376), (375, 378, 448, 437), (376, 379, 378, 375), (378, 381, 427, 448), (379, 382, 381, 378), (380, 383, 382, 379), (383, 290, 289, 382), (381, 288, 426, 427), (382, 289, 288, 381), (384, 388, 453, 445, 449, 451, 436, 437, 448, 427, 426, 439, 454, 443, 435, 442, 440, 446, 447, 522, 518, 502, 503, 515, 493, 492, 505, 521, 510, 501, 508, 560, 561, 575), (387, 386, 390, 391), (391, 390, 388, 389), (389, 385, 533, 534, 537, 485, 484, 480, 470, 461, 465, 466, 488, 478, 486, 481, 482, 413, 412, 410, 418, 419, 416, 406, 397, 401, 402, 422, 414, 420, 417, 411, 421, 415), (385, 384, 386, 387), (389, 388, 384, 385), (398, 356, 353, 396), (409, 398, 396, 403, 393, 392, 395, 394, 400, 408, 405, 404, 399, 407, 423, 413, 482, 475, 487, 479, 473, 462, 460, 467, 457, 456, 459, 458, 464, 472, 469, 468, 463, 471, 489, 477, 476, 474, 483, 485, 537, 535, 556, 548, 554, 551, 545, 555, 549, 543, 530, 528, 536, 525, 524, 527, 526, 532, 542, 539, 538, 531, 541, 557, 547, 615, 609, 598, 596, 603, 593, 592, 595, 594, 600, 608, 605, 604, 599, 607, 623, 613, 385, 387, 391, 389, 415), (407, 320, 317, 423), (406, 296, 293, 397), (423, 317, 314, 413), (413, 314, 311, 412), (412, 311, 308, 410), (408, 332, 329, 405), (417, 371, 368, 411), (404, 326, 323, 399), (411, 368, 365, 421), (400, 335, 332, 408), (421, 365, 362, 415), (405, 329, 326, 404), (395, 341, 338, 394), (399, 323, 320, 407), (416, 299, 296, 406), (409, 359, 356, 398), (447, 441, 455, 452, 444, 432, 424, 425, 430, 428, 438, 429, 431, 434, 433, 450, 453, 388, 390, 386, 384, 647, 641, 655, 652, 644, 632, 624, 625, 630, 628, 638, 629, 631, 634, 633, 650, 653, 583, 577, 591, 588, 580, 567, 558, 559, 565, 563, 573, 564, 566, 569, 568, 586, 589, 581, 585, 587, 571, 572, 584, 562, 560, 508, 509, 506, 513, 514, 507, 523, 519, 511, 498, 490, 491, 496, 494, 504, 495, 497, 500, 499, 517, 520, 512, 516, 522), (396, 353, 350, 403), (420, 374, 371, 417), (392, 344, 341, 395), (401, 290, 383, 402), (394, 338, 335, 400), (397, 293, 290, 401), (419, 302, 299, 416), (402, 383, 380, 422), (414, 377, 374, 420), (418, 305, 302, 419), (422, 380, 377, 414), (403, 350, 347, 393), (415, 362, 359, 409), (410, 308, 305, 418), (393, 347, 344, 392), (462, 260, 257, 460), (471, 224, 221, 489), (470, 200, 197, 461), (489, 221, 218, 477), (477, 218, 215, 476), (476, 215, 212, 474), (472, 236, 233, 469), (481, 275, 272, 475, 482), (468, 230, 227, 463), (475, 272, 269, 487), (464, 239, 236, 472), (487, 269, 266, 479), (469, 233, 230, 468), (459, 245, 242, 458), (463, 227, 224, 471), (480, 203, 200, 470), (473, 263, 260, 462), (460, 257, 254, 467), (486, 278, 275, 481), (456, 248, 245, 459), (465, 194, 287, 466), (458, 242, 239, 464), (461, 197, 194, 465), (484, 206, 203, 480), (466, 287, 284, 488), (478, 281, 278, 486), (483, 209, 206, 484, 485), (488, 284, 281, 478), (467, 254, 251, 457), (479, 266, 263, 473), (474, 212, 209, 483), (457, 251, 248, 456), (530, 164, 161, 528), (541, 128, 125, 557), (540, 104, 101, 529), (557, 125, 122, 547), (547, 122, 119, 546), (546, 119, 116, 544), (542, 140, 137, 539), (551, 179, 176, 545), (538, 134, 131, 531), (545, 176, 173, 555), (532, 143, 140, 542), (555, 173, 170, 549), (539, 137, 134, 538), (527, 149, 146, 526), (531, 131, 128, 541), (550, 107, 104, 540), (543, 167, 164, 530), (528, 161, 158, 536), (554, 182, 179, 551), (524, 152, 149, 527), (534, 98, 191, 535, 537), (526, 146, 143, 532), (529, 101, 98, 534, 533), (553, 110, 107, 550), (535, 191, 188, 556), (548, 185, 182, 554), (552, 113, 110, 553), (556, 188, 185, 548), (536, 158, 155, 525), (549, 170, 167, 543), (544, 116, 113, 552), (525, 155, 152, 524), (598, 68, 65, 596), (607, 32, 29, 623), (606, 8, 5, 597), (623, 29, 26, 613), (613, 26, 23, 612), (612, 23, 20, 610), (608, 44, 41, 605), (617, 83, 80, 611), (604, 38, 35, 599), (611, 80, 77, 621), (600, 47, 44, 608), (621, 77, 74, 615), (605, 41, 38, 604), (595, 53, 50, 594), (583, 653, 645, 649, 651, 636, 637, 648, 627, 626, 639, 654, 643, 635, 642, 640, 646, 647, 384, 575, 574, 590, 579, 570, 578, 576, 582), (599, 35, 32, 607), (616, 11, 8, 606), (609, 71, 68, 598), (596, 65, 62, 603), (620, 86, 83, 617), (385, 613, 612, 610, 618, 619, 616, 606, 597, 601, 602, 622, 614, 620, 617, 611, 621, 615, 547, 546, 544, 552, 553, 550, 540, 529, 533), (592, 56, 53, 595), (601, 2, 95, 602), (594, 50, 47, 600), (597, 5, 2, 601), (619, 14, 11, 616), (602, 95, 92, 622), (614, 89, 86, 620), (618, 17, 14, 619), (622, 92, 89, 614), (603, 62, 59, 593), (615, 74, 71, 609), (610, 20, 17, 618), (593, 59, 56, 592)])
_uv = me_cube.uv_layers.new(name='UVMap')
_uv.uv.foreach_set('vector', [0.75, 0.4375, 0.7188, 0.4375, 0.7188, 0.5, 0.75, 0.5, 0.75, 0.5625, 0.7188, 0.5625, 0.7188, 0.6068, 0.75, 0.6068, 0.75, 0.5, 0.7188, 0.5, 0.7188, 0.5625, 0.75, 0.5625, 0.7188, 0.5, 0.6875, 0.5, 0.6875, 0.5625, 0.7188, 0.5625, 0.7188, 0.4375, 0.6875, 0.4375, 0.6875, 0.5, 0.7188, 0.5, 0.7188, 0.5625, 0.6875, 0.5625, 0.6875, 0.6068, 0.7188, 0.6068, 0.6875, 0.5625, 0.6562, 0.5625, 0.6562, 0.6068, 0.6875, 0.6068, 0.6875, 0.5, 0.6562, 0.5, 0.6562, 0.5625, 0.6875, 0.5625, 0.6875, 0.4375, 0.6562, 0.4375, 0.6562, 0.5, 0.6875, 0.5, 0.6562, 0.5, 0.625, 0.5, 0.625, 0.5625, 0.6562, 0.5625, 0.6562, 0.4375, 0.625, 0.4375, 0.625, 0.5, 0.6562, 0.5, 0.6562, 0.5625, 0.625, 0.5625, 0.625, 0.6068, 0.6562, 0.6068, 0.625, 0.5625, 0.5937, 0.5625, 0.5937, 0.6068, 0.625, 0.6068, 0.625, 0.5, 0.5937, 0.5, 0.5937, 0.5625, 0.625, 0.5625, 0.625, 0.4375, 0.5937, 0.4375, 0.5937, 0.5, 0.625, 0.5, 0.5937, 0.4375, 0.5625, 0.4375, 0.5625, 0.5, 0.5937, 0.5, 0.5937, 0.5625, 0.5625, 0.5625, 0.5625, 0.6068, 0.5937, 0.6068, 0.5937, 0.5, 0.5625, 0.5, 0.5625, 0.5625, 0.5937, 0.5625, 0.5625, 0.5625, 0.5312, 0.5625, 0.5312, 0.6068, 0.5625, 0.6068, 0.5625, 0.5, 0.5312, 0.5, 0.5312, 0.5625, 0.5625, 0.5625, 0.5625, 0.4375, 0.5312, 0.4375, 0.5312, 0.5, 0.5625, 0.5, 0.5312, 0.4375, 0.5, 0.4375, 0.5, 0.5, 0.5312, 0.5, 0.5312, 0.5625, 0.5, 0.5625, 0.5, 0.6068, 0.5312, 0.6068, 0.5312, 0.5, 0.5, 0.5, 0.5, 0.5625, 0.5312, 0.5625, 0.5, 0.5625, 0.4687, 0.5625, 0.4687, 0.6068, 0.5, 0.6068, 0.5, 0.5, 0.4687, 0.5, 0.4687, 0.5625, 0.5, 0.5625, 0.5, 0.4375, 0.4687, 0.4375, 0.4687, 0.5, 0.5, 0.5, 0.4687, 0.5625, 0.4375, 0.5625, 0.4375, 0.6068, 0.4687, 0.6068, 0.4687, 0.5, 0.4375, 0.5, 0.4375, 0.5625, 0.4687, 0.5625, 0.4687, 0.4375, 0.4375, 0.4375, 0.4375, 0.5, 0.4687, 0.5, 0.4375, 0.5625, 0.4062, 0.5625, 0.4062, 0.6068, 0.4375, 0.6068, 0.4375, 0.5, 0.4062, 0.5, 0.4062, 0.5625, 0.4375, 0.5625, 0.4375, 0.4375, 0.4062, 0.4375, 0.4062, 0.5, 0.4375, 0.5, 0.4062, 0.5625, 0.375, 0.5625, 0.375, 0.6068, 0.4062, 0.6068, 0.4062, 0.5, 0.375, 0.5, 0.375, 0.5625, 0.4062, 0.5625, 0.4062, 0.4375, 0.375, 0.4375, 0.375, 0.5, 0.4062, 0.5, 0.375, 0.5625, 0.3437, 0.5625, 0.3437, 0.6068, 0.375, 0.6068, 0.375, 0.5, 0.3437, 0.5, 0.3437, 0.5625, 0.375, 0.5625, 0.375, 0.4375, 0.3437, 0.4375, 0.3437, 0.5, 0.375, 0.5, 0.3437, 0.5625, 0.3125, 0.5625, 0.3125, 0.6068, 0.3437, 0.6068, 0.3437, 0.5, 0.3125, 0.5, 0.3125, 0.5625, 0.3437, 0.5625, 0.3437, 0.4375, 0.3125, 0.4375, 0.3125, 0.5, 0.3437, 0.5, 0.3125, 0.5, 0.2812, 0.5, 0.2812, 0.5625, 0.3125, 0.5625, 0.3125, 0.4375, 0.2812, 0.4375, 0.2812, 0.5, 0.3125, 0.5, 0.3125, 0.5625, 0.2812, 0.5625, 0.2812, 0.6068, 0.3125, 0.6068, 0.2812, 0.5625, 0.25, 0.5625, 0.25, 0.6068, 0.2812, 0.6068, 0.2812, 0.5, 0.25, 0.5, 0.25, 0.5625, 0.2812, 0.5625, 0.2812, 0.4375, 0.25, 0.4375, 0.25, 0.5, 0.2812, 0.5, 0.25, 0.5, 0.2187, 0.5, 0.2187, 0.5625, 0.25, 0.5625, 0.25, 0.4375, 0.2187, 0.4375, 0.2187, 0.5, 0.25, 0.5, 0.25, 0.5625, 0.2187, 0.5625, 0.2188, 0.6068, 0.25, 0.6068, 0.2187, 0.5625, 0.1875, 0.5625, 0.1875, 0.6068, 0.2188, 0.6068, 0.2187, 0.5, 0.1875, 0.5, 0.1875, 0.5625, 0.2187, 0.5625, 0.2187, 0.4375, 0.1875, 0.4375, 0.1875, 0.5, 0.2187, 0.5, 0.1875, 0.4375, 0.1562, 0.4375, 0.1562, 0.5, 0.1875, 0.5, 0.1875, 0.5625, 0.1562, 0.5625, 0.1563, 0.6068, 0.1875, 0.6068, 0.1875, 0.5, 0.1562, 0.5, 0.1562, 0.5625, 0.1875, 0.5625, 0.1562, 0.5625, 0.125, 0.5625, 0.125, 0.6068, 0.1563, 0.6068, 0.1562, 0.5, 0.125, 0.5, 0.125, 0.5625, 0.1562, 0.5625, 0.1562, 0.4375, 0.125, 0.4375, 0.125, 0.5, 0.1562, 0.5, 0.125, 0.5625, 0.09375, 0.5625, 0.09375, 0.6068, 0.125, 0.6068, 0.125, 0.5, 0.09375, 0.5, 0.09375, 0.5625, 0.125, 0.5625, 0.125, 0.4375, 0.09375, 0.4375, 0.09375, 0.5, 0.125, 0.5, 0.09375, 0.5625, 0.0625, 0.5625, 0.0625, 0.6068, 0.09375, 0.6068, 0.09375, 0.5, 0.0625, 0.5, 0.0625, 0.5625, 0.09375, 0.5625, 0.09375, 0.4375, 0.0625, 0.4375, 0.0625, 0.5, 0.09375, 0.5, 0.0625, 0.5625, 0.03125, 0.5625, 0.03125, 0.6068, 0.0625, 0.6068, 0.0625, 0.5, 0.03125, 0.5, 0.03125, 0.5625, 0.0625, 0.5625, 0.0625, 0.4375, 0.03125, 0.4375, 0.03125, 0.5, 0.0625, 0.5, 0.03125, 0.5625, 0.0, 0.5625, 4.221e-08, 0.6068, 0.03125, 0.6068, 0.03125, 0.5, 0.0, 0.5, 0.0, 0.5625, 0.03125, 0.5625, 0.03125, 0.4375, 0.0, 0.4375, 0.0, 0.5, 0.03125, 0.5, 1.0, 0.5625, 0.9688, 0.5625, 0.9688, 0.6068, 1.0, 0.6068, 1.0, 0.5, 0.9688, 0.5, 0.9688, 0.5625, 1.0, 0.5625, 1.0, 0.4375, 0.9688, 0.4375, 0.9688, 0.5, 1.0, 0.5, 0.9688, 0.5625, 0.9375, 0.5625, 0.9375, 0.6068, 0.9688, 0.6068, 0.9688, 0.5, 0.9375, 0.5, 0.9375, 0.5625, 0.9688, 0.5625, 0.9688, 0.4375, 0.9375, 0.4375, 0.9375, 0.5, 0.9688, 0.5, 0.9375, 0.5625, 0.9062, 0.5625, 0.9062, 0.6068, 0.9375, 0.6068, 0.9375, 0.5, 0.9062, 0.5, 0.9062, 0.5625, 0.9375, 0.5625, 0.9375, 0.4375, 0.9062, 0.4375, 0.9062, 0.5, 0.9375, 0.5, 0.9062, 0.5, 0.875, 0.5, 0.875, 0.5625, 0.9062, 0.5625, 0.9062, 0.4375, 0.875, 0.4375, 0.875, 0.5, 0.9062, 0.5, 0.9062, 0.5625, 0.875, 0.5625, 0.875, 0.6068, 0.9062, 0.6068, 0.875, 0.5625, 0.8438, 0.5625, 0.8438, 0.6068, 0.875, 0.6068, 0.875, 0.5, 0.8438, 0.5, 0.8438, 0.5625, 0.875, 0.5625, 0.875, 0.4375, 0.8438, 0.4375, 0.8438, 0.5, 0.875, 0.5, 0.8438, 0.4375, 0.8125, 0.4375, 0.8125, 0.5, 0.8438, 0.5, 0.8438, 0.5625, 0.8125, 0.5625, 0.8125, 0.6068, 0.8438, 0.6068, 0.8438, 0.5, 0.8125, 0.5, 0.8125, 0.5625, 0.8438, 0.5625, 0.8125, 0.5625, 0.7812, 0.5625, 0.7812, 0.6068, 0.8125, 0.6068, 0.8125, 0.5, 0.7812, 0.5, 0.7812, 0.5625, 0.8125, 0.5625, 0.8125, 0.4375, 0.7812, 0.4375, 0.7812, 0.5, 0.8125, 0.5, 0.7812, 0.4375, 0.75, 0.4375, 0.75, 0.5, 0.7812, 0.5, 0.7812, 0.5625, 0.75, 0.5625, 0.75, 0.6068, 0.7812, 0.6068, 0.7812, 0.5, 0.75, 0.5, 0.75, 0.5625, 0.7812, 0.5625, 0.75, 0.4375, 0.7188, 0.4375, 0.7188, 0.5, 0.75, 0.5, 0.75, 0.5625, 0.7188, 0.5625, 0.7188, 0.6068, 0.7497, 0.6068, 0.75, 0.6068, 0.75, 0.5, 0.7188, 0.5, 0.7188, 0.5625, 0.75, 0.5625, 0.7188, 0.5, 0.6875, 0.5, 0.6875, 0.5625, 0.7188, 0.5625, 0.7188, 0.4375, 0.6875, 0.4375, 0.6875, 0.5, 0.7188, 0.5, 0.7188, 0.5625, 0.6875, 0.5625, 0.6875, 0.6068, 0.7188, 0.6068, 0.6875, 0.5625, 0.6562, 0.5625, 0.6562, 0.6068, 0.6875, 0.6068, 0.6875, 0.5, 0.6562, 0.5, 0.6562, 0.5625, 0.6875, 0.5625, 0.6875, 0.4375, 0.6562, 0.4375, 0.6562, 0.5, 0.6875, 0.5, 0.6562, 0.5, 0.625, 0.5, 0.625, 0.5625, 0.6562, 0.5625, 0.6562, 0.4375, 0.625, 0.4375, 0.625, 0.5, 0.6562, 0.5, 0.6562, 0.5625, 0.625, 0.5625, 0.625, 0.6068, 0.6562, 0.6068, 0.625, 0.5625, 0.5937, 0.5625, 0.5937, 0.6068, 0.625, 0.6068, 0.625, 0.5, 0.5937, 0.5, 0.5937, 0.5625, 0.625, 0.5625, 0.625, 0.4375, 0.5937, 0.4375, 0.5937, 0.5, 0.625, 0.5, 0.5937, 0.4375, 0.5625, 0.4375, 0.5625, 0.5, 0.5937, 0.5, 0.5937, 0.5625, 0.5625, 0.5625, 0.5625, 0.6068, 0.5937, 0.6068, 0.5937, 0.5, 0.5625, 0.5, 0.5625, 0.5625, 0.5937, 0.5625, 0.5625, 0.5625, 0.5312, 0.5625, 0.5312, 0.6068, 0.5625, 0.6068, 0.5625, 0.5, 0.5312, 0.5, 0.5312, 0.5625, 0.5625, 0.5625, 0.5625, 0.4375, 0.5312, 0.4375, 0.5312, 0.5, 0.5625, 0.5, 0.5312, 0.4375, 0.5, 0.4375, 0.5, 0.5, 0.5312, 0.5, 0.5312, 0.5625, 0.5, 0.5625, 0.5, 0.6068, 0.5312, 0.6068, 0.5312, 0.5, 0.5, 0.5, 0.5, 0.5625, 0.5312, 0.5625, 0.5, 0.5625, 0.4687, 0.5625, 0.4687, 0.6068, 0.5, 0.6068, 0.5, 0.5, 0.4687, 0.5, 0.4687, 0.5625, 0.5, 0.5625, 0.5, 0.4375, 0.4687, 0.4375, 0.4687, 0.5, 0.5, 0.5, 0.4687, 0.5625, 0.4375, 0.5625, 0.4375, 0.6068, 0.4687, 0.6068, 0.4687, 0.5, 0.4375, 0.5, 0.4375, 0.5625, 0.4687, 0.5625, 0.4687, 0.4375, 0.4375, 0.4375, 0.4375, 0.5, 0.4687, 0.5, 0.4375, 0.5625, 0.4062, 0.5625, 0.4062, 0.6068, 0.4375, 0.6068, 0.4375, 0.5, 0.4062, 0.5, 0.4062, 0.5625, 0.4375, 0.5625, 0.4375, 0.4375, 0.4062, 0.4375, 0.4062, 0.5, 0.4375, 0.5, 0.4062, 0.5625, 0.375, 0.5625, 0.375, 0.6068, 0.4062, 0.6068, 0.4062, 0.5, 0.375, 0.5, 0.375, 0.5625, 0.4062, 0.5625, 0.4062, 0.4375, 0.375, 0.4375, 0.375, 0.5, 0.4062, 0.5, 0.375, 0.5625, 0.3437, 0.5625, 0.3437, 0.6068, 0.375, 0.6068, 0.375, 0.5, 0.3437, 0.5, 0.3437, 0.5625, 0.375, 0.5625, 0.375, 0.4375, 0.3437, 0.4375, 0.3437, 0.5, 0.375, 0.5, 0.3437, 0.5625, 0.3125, 0.5625, 0.3125, 0.6068, 0.3437, 0.6068, 0.3437, 0.5, 0.3125, 0.5, 0.3125, 0.5625, 0.3437, 0.5625, 0.3437, 0.4375, 0.3125, 0.4375, 0.3125, 0.5, 0.3437, 0.5, 0.3125, 0.5, 0.2812, 0.5, 0.2812, 0.5625, 0.3125, 0.5625, 0.3125, 0.4375, 0.2812, 0.4375, 0.2812, 0.5, 0.3125, 0.5, 0.3125, 0.5625, 0.2812, 0.5625, 0.2812, 0.6068, 0.3125, 0.6068, 0.2812, 0.5625, 0.25, 0.5625, 0.25, 0.6068, 0.2812, 0.6068, 0.2812, 0.5, 0.25, 0.5, 0.25, 0.5625, 0.2812, 0.5625, 0.2812, 0.4375, 0.25, 0.4375, 0.25, 0.5, 0.2812, 0.5, 0.25, 0.5, 0.2187, 0.5, 0.2187, 0.5625, 0.25, 0.5625, 0.25, 0.4375, 0.2187, 0.4375, 0.2187, 0.5, 0.25, 0.5, 0.25, 0.5625, 0.2187, 0.5625, 0.2188, 0.6068, 0.25, 0.6068, 0.2187, 0.5625, 0.1875, 0.5625, 0.1875, 0.6068, 0.2188, 0.6068, 0.2187, 0.5, 0.1875, 0.5, 0.1875, 0.5625, 0.2187, 0.5625, 0.2187, 0.4375, 0.1875, 0.4375, 0.1875, 0.5, 0.2187, 0.5, 0.1875, 0.4375, 0.1562, 0.4375, 0.1562, 0.5, 0.1875, 0.5, 0.1875, 0.5625, 0.1562, 0.5625, 0.1563, 0.6068, 0.1875, 0.6068, 0.1875, 0.5, 0.1562, 0.5, 0.1562, 0.5625, 0.1875, 0.5625, 0.1562, 0.5625, 0.125, 0.5625, 0.125, 0.6068, 0.1563, 0.6068, 0.1562, 0.5, 0.125, 0.5, 0.125, 0.5625, 0.1562, 0.5625, 0.1562, 0.4375, 0.125, 0.4375, 0.125, 0.5, 0.1562, 0.5, 0.125, 0.5625, 0.09375, 0.5625, 0.09375, 0.6068, 0.125, 0.6068, 0.125, 0.5, 0.09375, 0.5, 0.09375, 0.5625, 0.125, 0.5625, 0.125, 0.4375, 0.09375, 0.4375, 0.09375, 0.5, 0.125, 0.5, 0.09375, 0.5625, 0.0625, 0.5625, 0.0625, 0.6068, 0.09375, 0.6068, 0.09375, 0.5, 0.0625, 0.5, 0.0625, 0.5625, 0.09375, 0.5625, 0.09375, 0.4375, 0.0625, 0.4375, 0.0625, 0.5, 0.09375, 0.5, 0.0625, 0.5625, 0.03125, 0.5625, 0.03125, 0.6068, 0.0625, 0.6068, 0.0625, 0.5, 0.03125, 0.5, 0.03125, 0.5625, 0.0625, 0.5625, 0.0625, 0.4375, 0.03125, 0.4375, 0.03125, 0.5, 0.0625, 0.5, 0.03125, 0.5625, 0.0, 0.5625, 4.221e-08, 0.6068, 0.03125, 0.6068, 0.03125, 0.5, 0.0, 0.5, 0.0, 0.5625, 0.03125, 0.5625, 0.03125, 0.4375, 0.0, 0.4375, 0.0, 0.5, 0.03125, 0.5, 1.0, 0.5625, 0.9688, 0.5625, 0.9688, 0.6068, 1.0, 0.6068, 1.0, 0.5, 0.9688, 0.5, 0.9688, 0.5625, 1.0, 0.5625, 1.0, 0.4375, 0.9688, 0.4375, 0.9688, 0.5, 1.0, 0.5, 0.9688, 0.5625, 0.9375, 0.5625, 0.9375, 0.6068, 0.9688, 0.6068, 0.9688, 0.5, 0.9375, 0.5, 0.9375, 0.5625, 0.9688, 0.5625, 0.9688, 0.4375, 0.9375, 0.4375, 0.9375, 0.5, 0.9688, 0.5, 0.9375, 0.5625, 0.9062, 0.5625, 0.9062, 0.6068, 0.9375, 0.6068, 0.9375, 0.5, 0.9062, 0.5, 0.9062, 0.5625, 0.9375, 0.5625, 0.9375, 0.4375, 0.9062, 0.4375, 0.9062, 0.5, 0.9375, 0.5, 0.9062, 0.5, 0.875, 0.5, 0.875, 0.5625, 0.9062, 0.5625, 0.9062, 0.4375, 0.875, 0.4375, 0.875, 0.5, 0.9062, 0.5, 0.9062, 0.5625, 0.875, 0.5625, 0.875, 0.6068, 0.9062, 0.6068, 0.875, 0.5625, 0.8438, 0.5625, 0.8438, 0.6068, 0.875, 0.6068, 0.875, 0.5, 0.8438, 0.5, 0.8438, 0.5625, 0.875, 0.5625, 0.875, 0.4375, 0.8438, 0.4375, 0.8438, 0.5, 0.875, 0.5, 0.8438, 0.4375, 0.8125, 0.4375, 0.8125, 0.5, 0.8438, 0.5, 0.8438, 0.5625, 0.8125, 0.5625, 0.8125, 0.6068, 0.8438, 0.6068, 0.8438, 0.5, 0.8125, 0.5, 0.8125, 0.5625, 0.8438, 0.5625, 0.8125, 0.5625, 0.7812, 0.5625, 0.7812, 0.6068, 0.8125, 0.6068, 0.8125, 0.5, 0.7812, 0.5, 0.7812, 0.5625, 0.8125, 0.5625, 0.8125, 0.4375, 0.7812, 0.4375, 0.7812, 0.5, 0.8125, 0.5, 0.7812, 0.4375, 0.75, 0.4375, 0.75, 0.5, 0.7812, 0.5, 0.7812, 0.5625, 0.75, 0.5625, 0.75, 0.6068, 0.7507, 0.6068, 0.7812, 0.6068, 0.7812, 0.5, 0.75, 0.5, 0.75, 0.5625, 0.7812, 0.5625, 0.75, 0.4375, 0.7188, 0.4375, 0.7188, 0.5, 0.75, 0.5, 0.75, 0.5625, 0.7188, 0.5625, 0.7188, 0.6068, 0.75, 0.6068, 0.75, 0.5, 0.7188, 0.5, 0.7188, 0.5625, 0.75, 0.5625, 0.7188, 0.5, 0.6875, 0.5, 0.6875, 0.5625, 0.7188, 0.5625, 0.7188, 0.4375, 0.6875, 0.4375, 0.6875, 0.5, 0.7188, 0.5, 0.7188, 0.5625, 0.6875, 0.5625, 0.6875, 0.6068, 0.7188, 0.6068, 0.6875, 0.5625, 0.6562, 0.5625, 0.6562, 0.6068, 0.6875, 0.6068, 0.6875, 0.5, 0.6562, 0.5, 0.6562, 0.5625, 0.6875, 0.5625, 0.6875, 0.4375, 0.6562, 0.4375, 0.6562, 0.5, 0.6875, 0.5, 0.6562, 0.5, 0.625, 0.5, 0.625, 0.5625, 0.6562, 0.5625, 0.6562, 0.4375, 0.625, 0.4375, 0.625, 0.5, 0.6562, 0.5, 0.6562, 0.5625, 0.625, 0.5625, 0.625, 0.6068, 0.6562, 0.6068, 0.625, 0.5625, 0.5937, 0.5625, 0.5937, 0.6068, 0.5954, 0.6068, 0.625, 0.6068, 0.625, 0.5, 0.5937, 0.5, 0.5937, 0.5625, 0.625, 0.5625, 0.625, 0.4375, 0.5937, 0.4375, 0.5937, 0.5, 0.625, 0.5, 0.5937, 0.4375, 0.5625, 0.4375, 0.5625, 0.5, 0.5937, 0.5, 0.5937, 0.5625, 0.5625, 0.5625, 0.5625, 0.6068, 0.5937, 0.6068, 0.5937, 0.5, 0.5625, 0.5, 0.5625, 0.5625, 0.5937, 0.5625, 0.5625, 0.5625, 0.5312, 0.5625, 0.5312, 0.6068, 0.5625, 0.6068, 0.5625, 0.5, 0.5312, 0.5, 0.5312, 0.5625, 0.5625, 0.5625, 0.5625, 0.4375, 0.5312, 0.4375, 0.5312, 0.5, 0.5625, 0.5, 0.5312, 0.4375, 0.5, 0.4375, 0.5, 0.5, 0.5312, 0.5, 0.5312, 0.5625, 0.5, 0.5625, 0.5, 0.6068, 0.5312, 0.6068, 0.5312, 0.5, 0.5, 0.5, 0.5, 0.5625, 0.5312, 0.5625, 0.5, 0.5625, 0.4687, 0.5625, 0.4687, 0.6068, 0.5, 0.6068, 0.5, 0.5, 0.4687, 0.5, 0.4687, 0.5625, 0.5, 0.5625, 0.5, 0.4375, 0.4687, 0.4375, 0.4687, 0.5, 0.5, 0.5, 0.4687, 0.5625, 0.4375, 0.5625, 0.4375, 0.6068, 0.4687, 0.6068, 0.4687, 0.5, 0.4375, 0.5, 0.4375, 0.5625, 0.4687, 0.5625, 0.4687, 0.4375, 0.4375, 0.4375, 0.4375, 0.5, 0.4687, 0.5, 0.4375, 0.5625, 0.4062, 0.5625, 0.4062, 0.6068, 0.4375, 0.6068, 0.4375, 0.5, 0.4062, 0.5, 0.4062, 0.5625, 0.4375, 0.5625, 0.4375, 0.4375, 0.4062, 0.4375, 0.4062, 0.5, 0.4375, 0.5, 0.4062, 0.5625, 0.375, 0.5625, 0.375, 0.6068, 0.4062, 0.6068, 0.4062, 0.5, 0.375, 0.5, 0.375, 0.5625, 0.4062, 0.5625, 0.4062, 0.4375, 0.375, 0.4375, 0.375, 0.5, 0.4062, 0.5, 0.375, 0.5625, 0.3437, 0.5625, 0.3437, 0.6068, 0.375, 0.6068, 0.375, 0.5, 0.3437, 0.5, 0.3437, 0.5625, 0.375, 0.5625, 0.375, 0.4375, 0.3437, 0.4375, 0.3437, 0.5, 0.375, 0.5, 0.3437, 0.5625, 0.3125, 0.5625, 0.3125, 0.6068, 0.3437, 0.6068, 0.3437, 0.5, 0.3125, 0.5, 0.3125, 0.5625, 0.3437, 0.5625, 0.3437, 0.4375, 0.3125, 0.4375, 0.3125, 0.5, 0.3437, 0.5, 0.3125, 0.5, 0.2812, 0.5, 0.2812, 0.5625, 0.3125, 0.5625, 0.3125, 0.4375, 0.2812, 0.4375, 0.2812, 0.5, 0.3125, 0.5, 0.3125, 0.5625, 0.2812, 0.5625, 0.2812, 0.6068, 0.3125, 0.6068, 0.2812, 0.5625, 0.25, 0.5625, 0.25, 0.6068, 0.2812, 0.6068, 0.2812, 0.5, 0.25, 0.5, 0.25, 0.5625, 0.2812, 0.5625, 0.2812, 0.4375, 0.25, 0.4375, 0.25, 0.5, 0.2812, 0.5, 0.25, 0.5, 0.2187, 0.5, 0.2187, 0.5625, 0.25, 0.5625, 0.25, 0.4375, 0.2187, 0.4375, 0.2187, 0.5, 0.25, 0.5, 0.25, 0.5625, 0.2187, 0.5625, 0.2188, 0.6068, 0.25, 0.6068, 0.2187, 0.5625, 0.1875, 0.5625, 0.1875, 0.6068, 0.2188, 0.6068, 0.2187, 0.5, 0.1875, 0.5, 0.1875, 0.5625, 0.2187, 0.5625, 0.2187, 0.4375, 0.1875, 0.4375, 0.1875, 0.5, 0.2187, 0.5, 0.1875, 0.4375, 0.1562, 0.4375, 0.1562, 0.5, 0.1875, 0.5, 0.1875, 0.5625, 0.1562, 0.5625, 0.1563, 0.6068, 0.1875, 0.6068, 0.1875, 0.5, 0.1562, 0.5, 0.1562, 0.5625, 0.1875, 0.5625, 0.1562, 0.5625, 0.125, 0.5625, 0.125, 0.6068, 0.1563, 0.6068, 0.1562, 0.5, 0.125, 0.5, 0.125, 0.5625, 0.1562, 0.5625, 0.1562, 0.4375, 0.125, 0.4375, 0.125, 0.5, 0.1562, 0.5, 0.125, 0.5625, 0.09375, 0.5625, 0.09375, 0.6068, 0.125, 0.6068, 0.125, 0.5, 0.09375, 0.5, 0.09375, 0.5625, 0.125, 0.5625, 0.125, 0.4375, 0.09375, 0.4375, 0.09375, 0.5, 0.125, 0.5, 0.09375, 0.5625, 0.0625, 0.5625, 0.0625, 0.6068, 0.09375, 0.6068, 0.09375, 0.5, 0.0625, 0.5, 0.0625, 0.5625, 0.09375, 0.5625, 0.09375, 0.4375, 0.0625, 0.4375, 0.0625, 0.5, 0.09375, 0.5, 0.0625, 0.5625, 0.03125, 0.5625, 0.03125, 0.6068, 0.0625, 0.6068, 0.0625, 0.5, 0.03125, 0.5, 0.03125, 0.5625, 0.0625, 0.5625, 0.0625, 0.4375, 0.03125, 0.4375, 0.03125, 0.5, 0.0625, 0.5, 0.03125, 0.5625, 0.0, 0.5625, 4.221e-08, 0.6068, 0.03125, 0.6068, 0.03125, 0.5, 0.0, 0.5, 0.0, 0.5625, 0.03125, 0.5625, 0.03125, 0.4375, 0.0, 0.4375, 0.0, 0.5, 0.03125, 0.5, 1.0, 0.5625, 0.9688, 0.5625, 0.9688, 0.6068, 1.0, 0.6068, 1.0, 0.5, 0.9688, 0.5, 0.9688, 0.5625, 1.0, 0.5625, 1.0, 0.4375, 0.9688, 0.4375, 0.9688, 0.5, 1.0, 0.5, 0.9688, 0.5625, 0.9375, 0.5625, 0.9375, 0.6068, 0.9688, 0.6068, 0.9688, 0.5, 0.9375, 0.5, 0.9375, 0.5625, 0.9688, 0.5625, 0.9688, 0.4375, 0.9375, 0.4375, 0.9375, 0.5, 0.9688, 0.5, 0.9375, 0.5625, 0.9062, 0.5625, 0.9062, 0.6068, 0.9157, 0.6068, 0.9375, 0.6068, 0.9375, 0.5, 0.9062, 0.5, 0.9062, 0.5625, 0.9375, 0.5625, 0.9375, 0.4375, 0.9062, 0.4375, 0.9062, 0.5, 0.9375, 0.5, 0.9062, 0.5, 0.875, 0.5, 0.875, 0.5625, 0.9062, 0.5625, 0.9062, 0.4375, 0.875, 0.4375, 0.875, 0.5, 0.9062, 0.5, 0.9062, 0.5625, 0.875, 0.5625, 0.875, 0.6068, 0.9062, 0.6068, 0.875, 0.5625, 0.8438, 0.5625, 0.8438, 0.6068, 0.875, 0.6068, 0.875, 0.5, 0.8438, 0.5, 0.8438, 0.5625, 0.875, 0.5625, 0.875, 0.4375, 0.8438, 0.4375, 0.8438, 0.5, 0.875, 0.5, 0.8438, 0.4375, 0.8125, 0.4375, 0.8125, 0.5, 0.8438, 0.5, 0.8438, 0.5625, 0.8125, 0.5625, 0.8125, 0.6068, 0.8438, 0.6068, 0.8438, 0.5, 0.8125, 0.5, 0.8125, 0.5625, 0.8438, 0.5625, 0.8125, 0.5625, 0.7812, 0.5625, 0.7812, 0.6068, 0.8125, 0.6068, 0.8125, 0.5, 0.7812, 0.5, 0.7812, 0.5625, 0.8125, 0.5625, 0.8125, 0.4375, 0.7812, 0.4375, 0.7812, 0.5, 0.8125, 0.5, 0.7812, 0.4375, 0.75, 0.4375, 0.75, 0.5, 0.7812, 0.5, 0.7812, 0.5625, 0.75, 0.5625, 0.75, 0.6068, 0.7812, 0.6068, 0.7812, 0.5, 0.75, 0.5, 0.75, 0.5625, 0.7812, 0.5625, 0.75, 0.4375, 0.7188, 0.4375, 0.7188, 0.5, 0.75, 0.5, 0.75, 0.5625, 0.7188, 0.5625, 0.7188, 0.6068, 0.75, 0.6068, 0.75, 0.5, 0.7188, 0.5, 0.7188, 0.5625, 0.75, 0.5625, 0.7188, 0.5, 0.6875, 0.5, 0.6875, 0.5625, 0.7188, 0.5625, 0.7188, 0.4375, 0.6875, 0.4375, 0.6875, 0.5, 0.7188, 0.5, 0.7188, 0.5625, 0.6875, 0.5625, 0.6875, 0.6068, 0.7188, 0.6068, 0.6875, 0.5625, 0.6562, 0.5625, 0.6562, 0.6068, 0.6875, 0.6068, 0.6875, 0.5, 0.6562, 0.5, 0.6562, 0.5625, 0.6875, 0.5625, 0.6875, 0.4375, 0.6562, 0.4375, 0.6562, 0.5, 0.6875, 0.5, 0.6562, 0.5, 0.625, 0.5, 0.625, 0.5625, 0.6562, 0.5625, 0.6562, 0.4375, 0.625, 0.4375, 0.625, 0.5, 0.6562, 0.5, 0.6562, 0.5625, 0.625, 0.5625, 0.625, 0.6068, 0.6562, 0.6068, 0.625, 0.5625, 0.5937, 0.5625, 0.5937, 0.6068, 0.625, 0.6068, 0.625, 0.5, 0.5937, 0.5, 0.5937, 0.5625, 0.625, 0.5625, 0.625, 0.4375, 0.5937, 0.4375, 0.5937, 0.5, 0.625, 0.5, 0.5937, 0.4375, 0.5625, 0.4375, 0.5625, 0.5, 0.5937, 0.5, 0.5937, 0.5625, 0.5625, 0.5625, 0.5625, 0.6068, 0.5937, 0.6068, 0.5937, 0.5, 0.5625, 0.5, 0.5625, 0.5625, 0.5937, 0.5625, 0.5625, 0.5625, 0.5312, 0.5625, 0.5312, 0.6068, 0.5625, 0.6068, 0.5625, 0.5, 0.5312, 0.5, 0.5312, 0.5625, 0.5625, 0.5625, 0.5625, 0.4375, 0.5312, 0.4375, 0.5312, 0.5, 0.5625, 0.5, 0.5312, 0.4375, 0.5, 0.4375, 0.5, 0.5, 0.5312, 0.5, 0.5312, 0.5625, 0.5, 0.5625, 0.5, 0.6068, 0.5312, 0.6068, 0.5312, 0.5, 0.5, 0.5, 0.5, 0.5625, 0.5312, 0.5625, 0.5, 0.5625, 0.4687, 0.5625, 0.4687, 0.6068, 0.5, 0.6068, 0.5, 0.5, 0.4687, 0.5, 0.4687, 0.5625, 0.5, 0.5625, 0.5, 0.4375, 0.4687, 0.4375, 0.4687, 0.5, 0.5, 0.5, 0.4687, 0.5625, 0.4375, 0.5625, 0.4375, 0.6068, 0.4687, 0.6068, 0.4687, 0.5, 0.4375, 0.5, 0.4375, 0.5625, 0.4687, 0.5625, 0.4687, 0.4375, 0.4375, 0.4375, 0.4375, 0.5, 0.4687, 0.5, 0.4375, 0.5625, 0.4062, 0.5625, 0.4062, 0.6068, 0.4375, 0.6068, 0.4375, 0.5, 0.4062, 0.5, 0.4062, 0.5625, 0.4375, 0.5625, 0.4375, 0.4375, 0.4062, 0.4375, 0.4062, 0.5, 0.4375, 0.5, 0.4062, 0.5625, 0.375, 0.5625, 0.375, 0.6068, 0.4062, 0.6068, 0.4062, 0.5, 0.375, 0.5, 0.375, 0.5625, 0.4062, 0.5625, 0.4062, 0.4375, 0.375, 0.4375, 0.375, 0.5, 0.4062, 0.5, 0.375, 0.5625, 0.3437, 0.5625, 0.3437, 0.6068, 0.375, 0.6068, 0.375, 0.5, 0.3437, 0.5, 0.3437, 0.5625, 0.375, 0.5625, 0.375, 0.4375, 0.3437, 0.4375, 0.3437, 0.5, 0.375, 0.5, 0.3437, 0.5625, 0.3125, 0.5625, 0.3125, 0.6068, 0.3437, 0.6068, 0.3437, 0.5, 0.3125, 0.5, 0.3125, 0.5625, 0.3437, 0.5625, 0.3437, 0.4375, 0.3125, 0.4375, 0.3125, 0.5, 0.3437, 0.5, 0.3125, 0.5, 0.2812, 0.5, 0.2812, 0.5625, 0.3125, 0.5625, 0.3125, 0.4375, 0.2812, 0.4375, 0.2812, 0.5, 0.3125, 0.5, 0.3125, 0.5625, 0.2812, 0.5625, 0.2812, 0.6068, 0.3125, 0.6068, 0.2812, 0.5625, 0.25, 0.5625, 0.25, 0.6068, 0.2812, 0.6068, 0.2812, 0.5, 0.25, 0.5, 0.25, 0.5625, 0.2812, 0.5625, 0.2812, 0.4375, 0.25, 0.4375, 0.25, 0.5, 0.2812, 0.5, 0.25, 0.5, 0.2187, 0.5, 0.2187, 0.5625, 0.25, 0.5625, 0.25, 0.4375, 0.2187, 0.4375, 0.2187, 0.5, 0.25, 0.5, 0.25, 0.5625, 0.2187, 0.5625, 0.2188, 0.6068, 0.25, 0.6068, 0.2187, 0.5625, 0.1875, 0.5625, 0.1875, 0.6068, 0.2188, 0.6068, 0.2187, 0.5, 0.1875, 0.5, 0.1875, 0.5625, 0.2187, 0.5625, 0.2187, 0.4375, 0.1875, 0.4375, 0.1875, 0.5, 0.2187, 0.5, 0.1875, 0.4375, 0.1562, 0.4375, 0.1562, 0.5, 0.1875, 0.5, 0.1875, 0.5625, 0.1562, 0.5625, 0.1563, 0.6068, 0.1875, 0.6068, 0.1875, 0.5, 0.1562, 0.5, 0.1562, 0.5625, 0.1875, 0.5625, 0.1562, 0.5625, 0.125, 0.5625, 0.125, 0.6068, 0.1563, 0.6068, 0.1562, 0.5, 0.125, 0.5, 0.125, 0.5625, 0.1562, 0.5625, 0.1562, 0.4375, 0.125, 0.4375, 0.125, 0.5, 0.1562, 0.5, 0.125, 0.5625, 0.09375, 0.5625, 0.09375, 0.6068, 0.125, 0.6068, 0.125, 0.5, 0.09375, 0.5, 0.09375, 0.5625, 0.125, 0.5625, 0.125, 0.4375, 0.09375, 0.4375, 0.09375, 0.5, 0.125, 0.5, 0.09375, 0.5625, 0.0625, 0.5625, 0.0625, 0.6068, 0.09375, 0.6068, 0.09375, 0.5, 0.0625, 0.5, 0.0625, 0.5625, 0.09375, 0.5625, 0.09375, 0.4375, 0.0625, 0.4375, 0.0625, 0.5, 0.09375, 0.5, 0.0625, 0.5625, 0.03125, 0.5625, 0.03125, 0.6068, 0.0625, 0.6068, 0.0625, 0.5, 0.03125, 0.5, 0.03125, 0.5625, 0.0625, 0.5625, 0.0625, 0.4375, 0.03125, 0.4375, 0.03125, 0.5, 0.0625, 0.5, 0.03125, 0.5625, 0.0, 0.5625, 4.221e-08, 0.6068, 0.03125, 0.6068, 0.03125, 0.5, 0.0, 0.5, 0.0, 0.5625, 0.03125, 0.5625, 0.03125, 0.4375, 0.0, 0.4375, 0.0, 0.5, 0.03125, 0.5, 1.0, 0.5625, 0.9688, 0.5625, 0.9688, 0.6068, 1.0, 0.6068, 1.0, 0.5, 0.9688, 0.5, 0.9688, 0.5625, 1.0, 0.5625, 1.0, 0.4375, 0.9688, 0.4375, 0.9688, 0.5, 1.0, 0.5, 0.9688, 0.5625, 0.9375, 0.5625, 0.9375, 0.6068, 0.9688, 0.6068, 0.9688, 0.5, 0.9375, 0.5, 0.9375, 0.5625, 0.9688, 0.5625, 0.9688, 0.4375, 0.9375, 0.4375, 0.9375, 0.5, 0.9688, 0.5, 0.9375, 0.5625, 0.9062, 0.5625, 0.9062, 0.6068, 0.9375, 0.6068, 0.9375, 0.5, 0.9062, 0.5, 0.9062, 0.5625, 0.9375, 0.5625, 0.9375, 0.4375, 0.9062, 0.4375, 0.9062, 0.5, 0.9375, 0.5, 0.9062, 0.5, 0.875, 0.5, 0.875, 0.5625, 0.9062, 0.5625, 0.9062, 0.4375, 0.875, 0.4375, 0.875, 0.5, 0.9062, 0.5, 0.9062, 0.5625, 0.875, 0.5625, 0.875, 0.6068, 0.9062, 0.6068, 0.875, 0.5625, 0.8438, 0.5625, 0.8438, 0.6068, 0.875, 0.6068, 0.875, 0.5, 0.8438, 0.5, 0.8438, 0.5625, 0.875, 0.5625, 0.875, 0.4375, 0.8438, 0.4375, 0.8438, 0.5, 0.875, 0.5, 0.8438, 0.4375, 0.8125, 0.4375, 0.8125, 0.5, 0.8438, 0.5, 0.8438, 0.5625, 0.8125, 0.5625, 0.8125, 0.6068, 0.8438, 0.6068, 0.8438, 0.5, 0.8125, 0.5, 0.8125, 0.5625, 0.8438, 0.5625, 0.8125, 0.5625, 0.7812, 0.5625, 0.7812, 0.6068, 0.8125, 0.6068, 0.8125, 0.5, 0.7812, 0.5, 0.7812, 0.5625, 0.8125, 0.5625, 0.8125, 0.4375, 0.7812, 0.4375, 0.7812, 0.5, 0.8125, 0.5, 0.7812, 0.4375, 0.75, 0.4375, 0.75, 0.5, 0.7812, 0.5, 0.7812, 0.5625, 0.75, 0.5625, 0.75, 0.6068, 0.7812, 0.6068, 0.7812, 0.5, 0.75, 0.5, 0.75, 0.5625, 0.7812, 0.5625, 0.375, 0.0, 0.625, 0.0, 0.6027, 0.0367, 0.6027, 0.0332, 0.6024, 0.02984, 0.6021, 0.02674, 0.6016, 0.02402, 0.601, 0.02179, 0.6004, 0.02014, 0.5996, 0.01912, 0.5989, 0.01877, 0.5981, 0.01912, 0.5974, 0.02014, 0.5968, 0.02179, 0.5962, 0.02402, 0.5957, 0.02674, 0.5953, 0.02984, 0.5951, 0.0332, 0.595, 0.0367, 0.5409, 0.02767, 0.5408, 0.02674, 0.5404, 0.02402, 0.5398, 0.02179, 0.5391, 0.02014, 0.5384, 0.01912, 0.5376, 0.01877, 0.5369, 0.01912, 0.5362, 0.02014, 0.5355, 0.02179, 0.5349, 0.02402, 0.5345, 0.02659, 0.4876, 0.01878, 0.4876, 0.01873, 0.4876, 0.01877, 0.0003465, -0.001709, 0.9997, -0.001709, 1.001, 0.9995, -0.0005072, 0.9995, 0.375, 0.5, 0.625, 0.5, 0.625, 0.75, 0.375, 0.75, 0.375, 0.75, 0.625, 0.75, 0.5124, 0.7688, 0.5124, 0.7687, 0.5124, 0.7688, 0.4655, 0.7766, 0.4651, 0.774, 0.4645, 0.7718, 0.4638, 0.7701, 0.4631, 0.7691, 0.4624, 0.7688, 0.4616, 0.7691, 0.4609, 0.7701, 0.4602, 0.7718, 0.4596, 0.774, 0.4592, 0.7767, 0.4591, 0.7777, 0.405, 0.7867, 0.4049, 0.7832, 0.4047, 0.7798, 0.4043, 0.7767, 0.4038, 0.774, 0.4032, 0.7718, 0.4026, 0.7701, 0.4019, 0.7691, 0.4011, 0.7688, 0.4004, 0.7691, 0.3996, 0.7701, 0.399, 0.7718, 0.3984, 0.774, 0.3979, 0.7767, 0.3976, 0.7798, 0.3973, 0.7832, 0.3973, 0.7867, 0.125, 0.5, 0.375, 0.5, 0.375, 0.75, 0.125, 0.75, 0.625, 0.5, 0.875, 0.5, 0.875, 0.75, 0.625, 0.75, 0.0625, 0.3932, 0.0625, 0.4375, 0.09375, 0.4375, 0.09375, 0.3932, 0.3973, 0.7902, 0.3976, 0.7936, 0.3979, 0.7967, 0.3984, 0.7994, 0.399, 0.8016, 0.3996, 0.8033, 0.4004, 0.8043, 0.4011, 0.8046, 0.4019, 0.8043, 0.4026, 0.8033, 0.4032, 0.8016, 0.4038, 0.7994, 0.4043, 0.7967, 0.4047, 0.7936, 0.4049, 0.7902, 0.405, 0.7867, 0.4591, 0.7777, 0.4588, 0.7798, 0.4586, 0.7832, 0.4585, 0.7867, 0.4586, 0.7902, 0.4588, 0.7936, 0.4592, 0.7967, 0.4596, 0.7994, 0.4602, 0.8016, 0.4609, 0.8033, 0.4616, 0.8043, 0.4624, 0.8046, 0.4631, 0.8043, 0.4638, 0.8033, 0.4645, 0.8016, 0.4651, 0.7994, 0.4656, 0.7967, 0.4659, 0.7936, 0.4661, 0.7902, 0.4662, 0.7867, 0.4661, 0.7832, 0.4659, 0.7798, 0.4656, 0.7767, 0.4655, 0.7766, 0.5124, 0.7688, 0.5117, 0.7691, 0.5109, 0.7701, 0.5103, 0.7718, 0.5097, 0.774, 0.5092, 0.7767, 0.5089, 0.7798, 0.5087, 0.7832, 0.5086, 0.7867, 0.5086, 0.7902, 0.5089, 0.7936, 0.5092, 0.7967, 0.5097, 0.7994, 0.5103, 0.8016, 0.5109, 0.8033, 0.5117, 0.8043, 0.5124, 0.8046, 0.5132, 0.8043, 0.5139, 0.8033, 0.5145, 0.8016, 0.5151, 0.7994, 0.5156, 0.7967, 0.516, 0.7936, 0.5162, 0.7902, 0.5163, 0.7867, 0.5729, 0.7857, 0.5729, 0.7892, 0.5732, 0.7926, 0.5735, 0.7957, 0.574, 0.7984, 0.5746, 0.8006, 0.5752, 0.8023, 0.576, 0.8033, 0.5767, 0.8037, 0.5775, 0.8033, 0.5782, 0.8023, 0.5788, 0.8007, 0.5794, 0.7984, 0.5799, 0.7957, 0.5803, 0.7926, 0.5805, 0.7892, 0.5805, 0.7857, 0.625, 0.75, 0.625, 1.0, 0.375, 1.0, 0.375, 0.75, 0.3973, 0.7867, 0.4375, 0.3932, 0.4375, 0.4375, 0.4687, 0.4375, 0.4687, 0.3932, 0.6875, 0.3932, 0.6875, 0.4375, 0.7188, 0.4375, 0.7188, 0.3932, 0.4687, 0.3932, 0.4687, 0.4375, 0.5, 0.4375, 0.5, 0.3932, 0.5, 0.3932, 0.5, 0.4375, 0.5312, 0.4375, 0.5312, 0.3932, 0.5312, 0.3932, 0.5312, 0.4375, 0.5625, 0.4375, 0.5625, 0.3932, 0.3125, 0.3932, 0.3125, 0.4375, 0.3437, 0.4375, 0.3437, 0.3932, 0.9062, 0.3932, 0.9062, 0.4375, 0.9375, 0.4375, 0.9375, 0.3932, 0.375, 0.3932, 0.375, 0.4375, 0.4062, 0.4375, 0.4062, 0.3932, 0.9375, 0.3932, 0.9375, 0.4375, 0.9688, 0.4375, 0.9688, 0.3932, 0.2812, 0.3932, 0.2812, 0.4375, 0.3125, 0.4375, 0.3125, 0.3932, 0.9688, 0.3932, 0.9688, 0.4375, 1.0, 0.4375, 1.0, 0.3932, 0.3437, 0.3932, 0.3437, 0.4375, 0.375, 0.4375, 0.375, 0.3932, 0.2188, 0.3932, 0.2187, 0.4375, 0.25, 0.4375, 0.25, 0.3932, 0.4062, 0.3932, 0.4062, 0.4375, 0.4375, 0.4375, 0.4375, 0.3932, 0.6562, 0.3932, 0.6562, 0.4375, 0.6875, 0.4375, 0.6875, 0.3932, 0.03125, 0.3932, 0.03125, 0.4375, 0.0625, 0.4375, 0.0625, 0.3932, 0.595, 0.0367, 0.5951, 0.04019, 0.5953, 0.04356, 0.5957, 0.04665, 0.5962, 0.04937, 0.5968, 0.0516, 0.5974, 0.05326, 0.5981, 0.05428, 0.5989, 0.05462, 0.5996, 0.05428, 0.6004, 0.05326, 0.601, 0.0516, 0.6016, 0.04937, 0.6021, 0.04665, 0.6024, 0.04356, 0.6027, 0.04019, 0.6027, 0.0367, 0.625, 0.0, 0.625, 0.25, 0.375, 0.25, 0.375, 0.0, 0.4195, 0.03575, 0.4195, 0.03924, 0.4197, 0.04261, 0.4201, 0.0457, 0.4206, 0.04842, 0.4212, 0.05065, 0.4218, 0.0523, 0.4225, 0.05333, 0.4233, 0.05367, 0.424, 0.05332, 0.4248, 0.05231, 0.4254, 0.05065, 0.426, 0.04842, 0.4265, 0.04571, 0.4268, 0.0426, 0.4271, 0.03924, 0.4271, 0.03575, 0.4837, 0.03669, 0.4838, 0.04019, 0.484, 0.04355, 0.4844, 0.04665, 0.4849, 0.04937, 0.4855, 0.0516, 0.4861, 0.05326, 0.4868, 0.05427, 0.4876, 0.05462, 0.4883, 0.05428, 0.4891, 0.05326, 0.4897, 0.0516, 0.4903, 0.04937, 0.4908, 0.04665, 0.4911, 0.04356, 0.4914, 0.04019, 0.4914, 0.0367, 0.4914, 0.0332, 0.4911, 0.02984, 0.4908, 0.02674, 0.4903, 0.02402, 0.4897, 0.02179, 0.4891, 0.02014, 0.4883, 0.01912, 0.4876, 0.01878, 0.5345, 0.02659, 0.5344, 0.02674, 0.5341, 0.02984, 0.5339, 0.0332, 0.5338, 0.0367, 0.5339, 0.04019, 0.5341, 0.04356, 0.5344, 0.04665, 0.5349, 0.04937, 0.5355, 0.0516, 0.5362, 0.05326, 0.5369, 0.05428, 0.5376, 0.05462, 0.5384, 0.05428, 0.5391, 0.05326, 0.5398, 0.0516, 0.5404, 0.04937, 0.5408, 0.04665, 0.5412, 0.04356, 0.5414, 0.04019, 0.5415, 0.0367, 0.5414, 0.0332, 0.5412, 0.02984, 0.5409, 0.02767, 0.09375, 0.3932, 0.09375, 0.4375, 0.125, 0.4375, 0.125, 0.3932, 0.875, 0.3932, 0.875, 0.4375, 0.9062, 0.4375, 0.9062, 0.3932, 0.1875, 0.3932, 0.1875, 0.4375, 0.2187, 0.4375, 0.2188, 0.3932, 0.75, 0.3932, 0.75, 0.4375, 0.7812, 0.4375, 0.7812, 0.3932, 0.25, 0.3932, 0.25, 0.4375, 0.2812, 0.4375, 0.2812, 0.3932, 0.7188, 0.3932, 0.7188, 0.4375, 0.75, 0.4375, 0.75, 0.3932, 0.625, 0.3932, 0.625, 0.4375, 0.6562, 0.4375, 0.6562, 0.3932, 0.7812, 0.3932, 0.7812, 0.4375, 0.8125, 0.4375, 0.8125, 0.3932, 0.8438, 0.3932, 0.8438, 0.4375, 0.875, 0.4375, 0.875, 0.3932, 0.5937, 0.3932, 0.5937, 0.4375, 0.625, 0.4375, 0.625, 0.3932, 0.8125, 0.3932, 0.8125, 0.4375, 0.8438, 0.4375, 0.8438, 0.3932, 0.125, 0.3932, 0.125, 0.4375, 0.1562, 0.4375, 0.1563, 0.3932, 4.221e-08, 0.3932, 0.0, 0.4375, 0.03125, 0.4375, 0.03125, 0.3932, 0.5625, 0.3932, 0.5625, 0.4375, 0.5937, 0.4375, 0.5937, 0.3932, 0.1563, 0.3932, 0.1562, 0.4375, 0.1875, 0.4375, 0.1875, 0.3932, 0.0625, 0.3932, 0.0625, 0.4375, 0.09375, 0.4375, 0.09375, 0.3932, 0.4375, 0.3932, 0.4375, 0.4375, 0.4687, 0.4375, 0.4687, 0.3932, 0.6875, 0.3932, 0.6875, 0.4375, 0.7188, 0.4375, 0.7188, 0.3932, 0.4687, 0.3932, 0.4687, 0.4375, 0.5, 0.4375, 0.5, 0.3932, 0.5, 0.3932, 0.5, 0.4375, 0.5312, 0.4375, 0.5312, 0.3932, 0.5312, 0.3932, 0.5312, 0.4375, 0.5625, 0.4375, 0.5625, 0.3932, 0.3125, 0.3932, 0.3125, 0.4375, 0.3437, 0.4375, 0.3437, 0.3932, 0.9062, 0.3932, 0.9062, 0.4375, 0.9375, 0.4375, 0.9375, 0.3932, 0.9157, 0.3932, 0.375, 0.3932, 0.375, 0.4375, 0.4062, 0.4375, 0.4062, 0.3932, 0.9375, 0.3932, 0.9375, 0.4375, 0.9688, 0.4375, 0.9688, 0.3932, 0.2812, 0.3932, 0.2812, 0.4375, 0.3125, 0.4375, 0.3125, 0.3932, 0.9688, 0.3932, 0.9688, 0.4375, 1.0, 0.4375, 1.0, 0.3932, 0.3437, 0.3932, 0.3437, 0.4375, 0.375, 0.4375, 0.375, 0.3932, 0.2188, 0.3932, 0.2187, 0.4375, 0.25, 0.4375, 0.25, 0.3932, 0.4062, 0.3932, 0.4062, 0.4375, 0.4375, 0.4375, 0.4375, 0.3932, 0.6562, 0.3932, 0.6562, 0.4375, 0.6875, 0.4375, 0.6875, 0.3932, 0.03125, 0.3932, 0.03125, 0.4375, 0.0625, 0.4375, 0.0625, 0.3932, 0.09375, 0.3932, 0.09375, 0.4375, 0.125, 0.4375, 0.125, 0.3932, 0.875, 0.3932, 0.875, 0.4375, 0.9062, 0.4375, 0.9062, 0.3932, 0.1875, 0.3932, 0.1875, 0.4375, 0.2187, 0.4375, 0.2188, 0.3932, 0.75, 0.3932, 0.75, 0.4375, 0.7812, 0.4375, 0.7812, 0.3932, 0.25, 0.3932, 0.25, 0.4375, 0.2812, 0.4375, 0.2812, 0.3932, 0.7188, 0.3932, 0.7188, 0.4375, 0.75, 0.4375, 0.75, 0.3932, 0.625, 0.3932, 0.625, 0.4375, 0.6562, 0.4375, 0.6562, 0.3932, 0.7812, 0.3932, 0.7812, 0.4375, 0.8125, 0.4375, 0.8125, 0.3932, 0.8438, 0.3932, 0.8438, 0.4375, 0.875, 0.4375, 0.875, 0.3932, 0.5937, 0.3932, 0.5937, 0.4375, 0.625, 0.4375, 0.625, 0.3932, 0.5954, 0.3932, 0.8125, 0.3932, 0.8125, 0.4375, 0.8438, 0.4375, 0.8438, 0.3932, 0.125, 0.3932, 0.125, 0.4375, 0.1562, 0.4375, 0.1563, 0.3932, 4.221e-08, 0.3932, 0.0, 0.4375, 0.03125, 0.4375, 0.03125, 0.3932, 0.5625, 0.3932, 0.5625, 0.4375, 0.5937, 0.4375, 0.5937, 0.3932, 0.1563, 0.3932, 0.1562, 0.4375, 0.1875, 0.4375, 0.1875, 0.3932, 0.0625, 0.3932, 0.0625, 0.4375, 0.09375, 0.4375, 0.09375, 0.3932, 0.4375, 0.3932, 0.4375, 0.4375, 0.4687, 0.4375, 0.4687, 0.3932, 0.6875, 0.3932, 0.6875, 0.4375, 0.7188, 0.4375, 0.7188, 0.3932, 0.4687, 0.3932, 0.4687, 0.4375, 0.5, 0.4375, 0.5, 0.3932, 0.5, 0.3932, 0.5, 0.4375, 0.5312, 0.4375, 0.5312, 0.3932, 0.5312, 0.3932, 0.5312, 0.4375, 0.5625, 0.4375, 0.5625, 0.3932, 0.3125, 0.3932, 0.3125, 0.4375, 0.3437, 0.4375, 0.3437, 0.3932, 0.9062, 0.3932, 0.9062, 0.4375, 0.9375, 0.4375, 0.9375, 0.3932, 0.375, 0.3932, 0.375, 0.4375, 0.4062, 0.4375, 0.4062, 0.3932, 0.9375, 0.3932, 0.9375, 0.4375, 0.9688, 0.4375, 0.9688, 0.3932, 0.2812, 0.3932, 0.2812, 0.4375, 0.3125, 0.4375, 0.3125, 0.3932, 0.9688, 0.3932, 0.9688, 0.4375, 1.0, 0.4375, 1.0, 0.3932, 0.3437, 0.3932, 0.3437, 0.4375, 0.375, 0.4375, 0.375, 0.3932, 0.2188, 0.3932, 0.2187, 0.4375, 0.25, 0.4375, 0.25, 0.3932, 0.4062, 0.3932, 0.4062, 0.4375, 0.4375, 0.4375, 0.4375, 0.3932, 0.6562, 0.3932, 0.6562, 0.4375, 0.6875, 0.4375, 0.6875, 0.3932, 0.03125, 0.3932, 0.03125, 0.4375, 0.0625, 0.4375, 0.0625, 0.3932, 0.09375, 0.3932, 0.09375, 0.4375, 0.125, 0.4375, 0.125, 0.3932, 0.875, 0.3932, 0.875, 0.4375, 0.9062, 0.4375, 0.9062, 0.3932, 0.1875, 0.3932, 0.1875, 0.4375, 0.2187, 0.4375, 0.2188, 0.3932, 0.75, 0.3932, 0.75, 0.4375, 0.7812, 0.4375, 0.7812, 0.3932, 0.7507, 0.3932, 0.25, 0.3932, 0.25, 0.4375, 0.2812, 0.4375, 0.2812, 0.3932, 0.7188, 0.3932, 0.7188, 0.4375, 0.75, 0.4375, 0.75, 0.3932, 0.7497, 0.3932, 0.625, 0.3932, 0.625, 0.4375, 0.6562, 0.4375, 0.6562, 0.3932, 0.7812, 0.3932, 0.7812, 0.4375, 0.8125, 0.4375, 0.8125, 0.3932, 0.8438, 0.3932, 0.8438, 0.4375, 0.875, 0.4375, 0.875, 0.3932, 0.5937, 0.3932, 0.5937, 0.4375, 0.625, 0.4375, 0.625, 0.3932, 0.8125, 0.3932, 0.8125, 0.4375, 0.8438, 0.4375, 0.8438, 0.3932, 0.125, 0.3932, 0.125, 0.4375, 0.1562, 0.4375, 0.1563, 0.3932, 4.221e-08, 0.3932, 0.0, 0.4375, 0.03125, 0.4375, 0.03125, 0.3932, 0.5625, 0.3932, 0.5625, 0.4375, 0.5937, 0.4375, 0.5937, 0.3932, 0.1563, 0.3932, 0.1562, 0.4375, 0.1875, 0.4375, 0.1875, 0.3932, 0.0625, 0.3932, 0.0625, 0.4375, 0.09375, 0.4375, 0.09375, 0.3932, 0.4375, 0.3932, 0.4375, 0.4375, 0.4687, 0.4375, 0.4687, 0.3932, 0.6875, 0.3932, 0.6875, 0.4375, 0.7188, 0.4375, 0.7188, 0.3932, 0.4687, 0.3932, 0.4687, 0.4375, 0.5, 0.4375, 0.5, 0.3932, 0.5, 0.3932, 0.5, 0.4375, 0.5312, 0.4375, 0.5312, 0.3932, 0.5312, 0.3932, 0.5312, 0.4375, 0.5625, 0.4375, 0.5625, 0.3932, 0.3125, 0.3932, 0.3125, 0.4375, 0.3437, 0.4375, 0.3437, 0.3932, 0.9062, 0.3932, 0.9062, 0.4375, 0.9375, 0.4375, 0.9375, 0.3932, 0.375, 0.3932, 0.375, 0.4375, 0.4062, 0.4375, 0.4062, 0.3932, 0.9375, 0.3932, 0.9375, 0.4375, 0.9688, 0.4375, 0.9688, 0.3932, 0.2812, 0.3932, 0.2812, 0.4375, 0.3125, 0.4375, 0.3125, 0.3932, 0.9688, 0.3932, 0.9688, 0.4375, 1.0, 0.4375, 1.0, 0.3932, 0.3437, 0.3932, 0.3437, 0.4375, 0.375, 0.4375, 0.375, 0.3932, 0.2188, 0.3932, 0.2187, 0.4375, 0.25, 0.4375, 0.25, 0.3932, 0.4837, 0.03669, 0.4271, 0.03575, 0.4271, 0.03225, 0.4268, 0.02889, 0.4265, 0.02579, 0.426, 0.02307, 0.4254, 0.02084, 0.4248, 0.01919, 0.424, 0.01817, 0.4233, 0.01782, 0.4225, 0.01817, 0.4218, 0.01919, 0.4212, 0.02084, 0.4206, 0.02307, 0.4201, 0.02579, 0.4197, 0.02889, 0.4195, 0.03225, 0.4195, 0.03575, 0.375, 0.0, 0.4876, 0.01877, 0.4868, 0.01912, 0.4861, 0.02014, 0.4855, 0.02179, 0.4849, 0.02402, 0.4844, 0.02674, 0.484, 0.02984, 0.4838, 0.0332, 0.4062, 0.3932, 0.4062, 0.4375, 0.4375, 0.4375, 0.4375, 0.3932, 0.6562, 0.3932, 0.6562, 0.4375, 0.6875, 0.4375, 0.6875, 0.3932, 0.03125, 0.3932, 0.03125, 0.4375, 0.0625, 0.4375, 0.0625, 0.3932, 0.09375, 0.3932, 0.09375, 0.4375, 0.125, 0.4375, 0.125, 0.3932, 0.875, 0.3932, 0.875, 0.4375, 0.9062, 0.4375, 0.9062, 0.3932, 0.625, 0.75, 0.5805, 0.7857, 0.5805, 0.7822, 0.5803, 0.7789, 0.5799, 0.7758, 0.5794, 0.7731, 0.5788, 0.7708, 0.5782, 0.7692, 0.5775, 0.7682, 0.5767, 0.7678, 0.576, 0.7682, 0.5752, 0.7692, 0.5746, 0.7708, 0.574, 0.7731, 0.5735, 0.7758, 0.5732, 0.7789, 0.5729, 0.7823, 0.5729, 0.7857, 0.5163, 0.7867, 0.5162, 0.7832, 0.516, 0.7798, 0.5156, 0.7767, 0.5151, 0.774, 0.5145, 0.7718, 0.5139, 0.7701, 0.5132, 0.7691, 0.5124, 0.7688, 0.1875, 0.3932, 0.1875, 0.4375, 0.2187, 0.4375, 0.2188, 0.3932, 0.75, 0.3932, 0.75, 0.4375, 0.7812, 0.4375, 0.7812, 0.3932, 0.25, 0.3932, 0.25, 0.4375, 0.2812, 0.4375, 0.2812, 0.3932, 0.7188, 0.3932, 0.7188, 0.4375, 0.75, 0.4375, 0.75, 0.3932, 0.625, 0.3932, 0.625, 0.4375, 0.6562, 0.4375, 0.6562, 0.3932, 0.7812, 0.3932, 0.7812, 0.4375, 0.8125, 0.4375, 0.8125, 0.3932, 0.8438, 0.3932, 0.8438, 0.4375, 0.875, 0.4375, 0.875, 0.3932, 0.5937, 0.3932, 0.5937, 0.4375, 0.625, 0.4375, 0.625, 0.3932, 0.8125, 0.3932, 0.8125, 0.4375, 0.8438, 0.4375, 0.8438, 0.3932, 0.125, 0.3932, 0.125, 0.4375, 0.1562, 0.4375, 0.1563, 0.3932, 4.221e-08, 0.3932, 0.0, 0.4375, 0.03125, 0.4375, 0.03125, 0.3932, 0.5625, 0.3932, 0.5625, 0.4375, 0.5937, 0.4375, 0.5937, 0.3932, 0.1563, 0.3932, 0.1562, 0.4375, 0.1875, 0.4375, 0.1875, 0.3932])
me_cube.materials.append(mat_madera)
me_cube.use_remesh_preserve_volume = False
me_cube.use_remesh_preserve_attributes = False
me_cube.use_mirror_vertex_groups = False
me_cube.update()
me_cube_004 = bpy.data.meshes.new('Cube.004')
me_cube_004.from_pydata([(-1.02, -0.9928, -0.01559), (-1.02, -0.9928, 2.0), (-1.02, 0.9928, -0.01559), (-1.02, 0.9928, 2.0), (1.02, -0.9928, -0.01559), (1.02, -0.9928, 2.0), (1.02, 0.9928, -0.01559), (1.02, 0.9928, 2.0), (-1.02, 0.268, -0.01559), (1.02, 0.268, -0.01559), (-1.02, -0.2284, -0.01559), (1.02, -0.2284, -0.01559), (-1.02, 0.268, -0.01559), (1.02, 0.268, -0.01559), (-1.02, -0.2284, -0.01559), (1.02, -0.2284, -0.01559), (1.02, -0.2284, -0.01559), (1.02, 0.268, -0.01559), (-1.02, 0.268, -0.01559), (-1.02, -0.2284, -0.01559), (1.02, 0.268, -0.01559), (-1.02, 0.268, -0.01559), (1.02, -0.2284, -0.01559), (-1.02, -0.2284, -0.01559), (1.02, -0.2284, -15.77), (1.02, 0.268, -15.77), (-1.02, 0.268, -15.77), (-1.02, -0.2284, -15.77), (1.02, 0.268, -15.77), (-1.02, 0.268, -15.77), (1.02, -0.2284, -15.77), (-1.02, -0.2284, -15.77), (1.02, -0.2284, -17.74), (1.02, 0.268, -17.74), (-1.02, 0.268, -17.74), (-1.02, -0.2284, -17.74), (1.02, 0.268, -17.74), (-1.02, 0.268, -17.74), (1.02, -0.2284, -17.74), (-1.02, -0.2284, -17.74), (1.02, 0.7906, -15.77), (-1.02, 0.7906, -15.77), (1.02, 0.7906, -17.74), (-1.02, 0.7906, -17.74), (1.02, -0.7389, -15.77), (-1.02, -0.7389, -15.77), (1.02, -0.7389, -15.77), (-1.02, -0.7389, -15.77), (1.02, -0.7389, -17.74), (-1.02, -0.7389, -17.74), (1.02, -0.7389, -17.74), (-1.02, -0.7389, -17.74), (-1.02, -0.2609, 2.0), (-1.02, 0.2355, 2.0), (-53.93, 0.268, -0.01559), (-53.93, -0.2284, -0.01559), (-53.93, -0.2609, 2.0), (-53.93, 0.2355, 2.0), (-51.95, -0.2284, -0.01559), (-51.95, 0.268, -0.01559), (-51.95, 0.2355, 2.0), (-51.95, -0.2609, 2.0), (-53.93, 0.268, -0.01559), (-53.93, 0.2355, 2.0), (-51.95, 0.268, -0.01559), (-51.95, 0.2355, 2.0), (-53.93, 0.9929, -0.01559), (-53.93, 0.9867, 2.0), (-51.95, 0.9929, -0.01559), (-51.95, 0.9867, 2.0), (-53.93, -0.9941, -0.01559), (-53.93, -0.994, 2.0), (-51.95, -0.9941, -0.01559), (-51.95, -0.994, 2.0), (-53.93, 0.268, -17.68), (-53.93, -0.2284, -17.68), (-51.95, -0.2284, -17.68), (-51.95, 0.268, -17.68), (-53.93, 0.268, -17.68), (-51.95, 0.268, -17.68), (-53.93, 0.268, -15.81), (-51.95, 0.268, -15.81), (-51.95, -0.2284, -15.81), (-53.93, -0.2284, -15.81), (-51.95, 0.268, -15.81), (-53.93, 0.268, -15.81), (-53.93, 0.7744, -17.68), (-51.95, 0.7744, -17.68), (-53.93, 0.7744, -17.68), (-51.95, 0.7744, -17.68), (-53.93, 0.7744, -15.81), (-51.95, 0.7744, -15.81), (-51.95, 0.7744, -15.81), (-53.93, 0.7744, -15.81), (-51.95, -0.7433, -17.68), (-53.93, -0.7433, -17.68), (-53.93, -0.7433, -15.81), (-51.95, -0.7433, -15.81), (-53.93, 0.268, -1.716), (-51.95, -0.2284, -1.716), (-51.95, 0.268, -1.716), (-53.93, 0.268, -1.716), (-51.95, 0.268, -1.716), (-53.93, -0.2284, -1.716), (-51.95, -0.5104, -0.01559), (-53.93, -0.5104, -0.01559), (-51.95, -0.5104, -1.716), (-53.93, -0.5104, -1.716), (-53.24, 0.5226, 0.02059), (-53.24, 0.5226, 0.02059), (-51.26, 0.5226, 0.02059), (-53.24, 0.5226, -1.68), (-53.24, 0.5226, -1.68), (-51.26, 0.5226, -1.68), (1.02, 0.268, -1.871), (-1.02, 0.268, -1.871), (-1.02, 0.268, -1.871), (-1.02, -0.2284, -1.871), (1.02, -0.2284, -1.871), (1.02, 0.268, -1.871), (1.02, -0.2284, -1.871), (-1.02, -0.2284, -1.871), (1.02, 0.5212, -0.01559), (-1.02, 0.5212, -0.01559), (1.02, 0.5212, -0.01559), (-1.02, 0.5212, -0.01559), (1.02, 0.5212, -0.01559), (-1.02, 0.5212, -0.01559), (1.02, 0.5212, -0.01559), (-1.02, 0.5212, -0.01559), (-1.02, 0.5212, -1.871), (1.02, 0.5212, -1.871), (1.02, 0.5212, -1.871), (-1.02, 0.5212, -1.871), (1.02, -0.5098, -0.01559), (-1.02, -0.5098, -0.01559), (-1.02, -0.5098, -1.871), (1.02, -0.5098, -1.871), (-53.93, -0.994, 2.0), (-51.95, -0.994, 2.0)], [(139, 138)], [(0, 1, 52, 53, 3, 2, 8, 10), (2, 3, 7, 6), (6, 7, 5, 4, 11, 9), (4, 5, 1, 0), (10, 11, 4, 0), (7, 3, 53, 52, 1, 5), (2, 6, 9, 8), (14, 15, 22, 23), (10, 11, 15, 14), (20, 114, 132, 128), (115, 114, 28, 29), (11, 10, 19, 16), (10, 8, 18, 19), (9, 11, 16, 17), (17, 119, 131, 126), (9, 17, 126, 122), (31, 30, 38, 39), (117, 116, 26, 27), (119, 118, 24, 25), (121, 120, 30, 31), (118, 117, 27, 24), (116, 119, 25, 26), (34, 33, 32, 35), (24, 27, 35, 32), (26, 25, 33, 34), (37, 29, 41, 43), (27, 26, 34, 35), (25, 24, 32, 33), (41, 40, 42, 43), (29, 28, 40, 41), (28, 36, 42, 40), (36, 37, 43, 42), (30, 31, 47, 46), (32, 24, 44, 48), (39, 38, 50, 51), (27, 35, 49, 45), (47, 51, 50, 46), (59, 58, 55, 54), (54, 55, 56, 57), (54, 57, 63, 62), (55, 58, 72, 70), (61, 60, 57, 56), (52, 53, 60, 61), (19, 52, 61, 58), (53, 18, 59, 60), (18, 19, 58, 59), (64, 62, 66, 68), (59, 54, 62, 64), (60, 59, 64, 65), (57, 60, 65, 63), (69, 68, 66, 67), (63, 65, 69, 67), (62, 63, 67, 66), (65, 64, 68, 69), (72, 73, 71, 70), (58, 61, 73, 72), (61, 56, 71, 73), (56, 55, 70, 71), (80, 81, 79, 78), (83, 75, 95, 96), (84, 82, 76, 77), (85, 83, 75, 74), (101, 103, 83, 85), (100, 99, 82, 84), (99, 103, 83, 82), (98, 102, 81, 80), (80, 81, 91, 90), (85, 74, 86, 93), (78, 79, 89, 88), (84, 77, 87, 92), (97, 96, 95, 94), (82, 83, 96, 97), (75, 76, 94, 95), (76, 82, 97, 94), (62, 64, 102, 98), (58, 55, 105, 104), (59, 58, 99, 100), (54, 55, 103, 101), (104, 105, 107, 106), (99, 58, 104, 106), (103, 99, 106, 107), (55, 103, 107, 105), (64, 62, 109, 110), (98, 102, 113, 111), (102, 64, 110, 113), (54, 101, 112, 108), (109, 112, 108, 111, 113, 110), (115, 21, 129, 130), (118, 16, 134, 137), (23, 22, 120, 121), (17, 16, 118, 119), (19, 18, 116, 117), (114, 115, 130, 132), (123, 122, 124, 125), (125, 124, 128, 129), (123, 122, 126, 127), (127, 126, 131, 133), (129, 128, 132, 130), (12, 8, 123, 125), (13, 20, 128, 124), (119, 116, 133, 131), (9, 13, 124, 122), (21, 12, 125, 129), (116, 18, 127, 133), (18, 8, 123, 127), (134, 135, 136, 137), (117, 118, 137, 136), (16, 19, 135, 134), (19, 117, 136, 135)])
_uv = me_cube_004.uv_layers.new(name='UVMap')
_uv.uv.foreach_set('vector', [0.07849, -1.186, 0.9215, -1.186, 0.9528, 0.7277, 0.9528, 0.9384, 0.9215, -0.343, 0.07849, -0.343, 0.1097, 0.7277, 0.1097, 0.5169, 0.07849, -0.343, 0.9215, -0.343, 0.9215, 0.5, 0.07849, 0.5, 0.07849, 0.5, 0.9215, 0.5, 0.9215, 1.343, 0.07849, 1.343, 1.198, 0.9707, 1.182, -0.3779, 0.07849, 1.343, 0.9215, 1.343, 0.9215, 2.186, 0.07849, 2.186, -0.2902, 0.9707, 1.198, 0.9707, 0.07849, 1.343, -0.7645, 1.343, 0.9215, 0.5, 1.765, 0.5, 1.765, 0.7108, 1.765, 0.9215, 1.765, 1.343, 0.9215, 1.343, -0.7645, 0.5, 0.07849, 0.5, 1.182, -0.3779, -0.3058, -0.3779, -0.2902, 0.9707, 1.198, 0.9707, 1.198, 0.9707, -0.2902, 0.9707, -0.2902, 0.9707, 1.198, 0.9707, 1.198, 0.9707, -0.2902, 0.9707, 0.0, 0.0, 0.0, 0.0, 0.0, 0.0, 0.0, 0.0, -0.3058, -0.3779, 1.182, -0.3779, 1.182, -0.3779, -0.3058, -0.3779, 1.198, 0.9707, -0.2902, 0.9707, -0.2902, 0.9707, 1.198, 0.9707, 0.1097, 0.5169, 0.1097, 0.7277, 0.1097, 0.7277, 0.1097, 0.5169, 1.182, -0.3779, 1.198, 0.9707, 1.198, 0.9707, 1.182, -0.3779, 1.182, -0.3779, 1.182, -0.3779, 1.182, -0.3779, 1.182, -0.3779, 1.182, -0.3779, 1.182, -0.3779, 1.182, -0.3779, 1.182, -0.3779, -0.2902, 0.9707, 1.198, 0.9707, 1.198, 0.9707, -0.2902, 0.9707, 0.1097, 0.5169, 0.1097, 0.7277, 0.1097, 0.7277, 0.1097, 0.5169, 1.182, -0.3779, 1.198, 0.9707, 1.198, 0.9707, 1.182, -0.3779, -0.2902, 0.9707, 1.198, 0.9707, 1.198, 0.9707, -0.2902, 0.9707, 1.198, 0.9707, -0.2902, 0.9707, -0.2902, 0.9707, 1.198, 0.9707, -0.3058, -0.3779, 1.182, -0.3779, 1.182, -0.3779, -0.3058, -0.3779, -0.3058, -0.3779, 1.182, -0.3779, 1.198, 0.9707, -0.2902, 0.9707, 1.198, 0.9707, -0.2902, 0.9707, -0.2902, 0.9707, 1.198, 0.9707, -0.3058, -0.3779, 1.182, -0.3779, 1.182, -0.3779, -0.3058, -0.3779, 0.0, 0.0, 0.0, 0.0, 0.0, 0.0, 0.0, 0.0, 0.1097, 0.5169, 0.1097, 0.7277, 0.1097, 0.7277, 0.1097, 0.5169, 1.182, -0.3779, 1.198, 0.9707, 1.198, 0.9707, 1.182, -0.3779, -0.3058, -0.3779, 1.182, -0.3779, 1.182, -0.3779, -0.3058, -0.3779, -0.3058, -0.3779, 1.182, -0.3779, 1.182, -0.3779, -0.3058, -0.3779, 0.0, 0.0, 0.0, 0.0, 0.0, 0.0, 0.0, 0.0, 0.0, 0.0, 0.0, 0.0, 0.0, 0.0, 0.0, 0.0, 1.198, 0.9707, -0.2902, 0.9707, -0.2902, 0.9707, 1.198, 0.9707, 1.198, 0.9707, 1.198, 0.9707, 1.198, 0.9707, 1.198, 0.9707, -0.2902, 0.9707, 1.198, 0.9707, 1.198, 0.9707, -0.2902, 0.9707, -0.2902, 0.9707, -0.2902, 0.9707, -0.2902, 0.9707, -0.2902, 0.9707, -0.2902, 0.9707, -0.2902, 0.9707, 1.198, 0.9707, 1.198, 0.9707, 0.1097, 0.7277, 0.1097, 0.5169, 0.1097, 0.5169, 0.1097, 0.7277, 0.1097, 0.7277, 0.1097, 0.5169, 0.9528, 0.7277, 0.9528, 0.9384, 0.1097, 0.7277, 0.9528, 0.9384, 0.9528, 0.9384, 0.1097, 0.7277, 0.1097, 0.5169, 0.1097, 0.5169, 0.1097, 0.5169, 0.1097, 0.5169, 1.765, 0.9215, 1.765, 0.7108, 1.765, 0.7108, 1.765, 0.9215, 1.765, 0.9215, 1.765, 0.7108, 1.765, 0.7108, 1.765, 0.9215, 0.0, 0.0, 0.0, 0.0, 0.0, 0.0, 0.0, 0.0, 0.0, 0.0, 0.0, 0.0, 0.0, 0.0, 0.0, 0.0, 0.1097, 0.7277, 0.1097, 0.5169, 0.1097, 0.5169, 0.1097, 0.7277, 0.1097, 0.7277, 0.1097, 0.7277, 0.1097, 0.7277, 0.1097, 0.7277, 0.1097, 0.7277, 0.1097, 0.7277, 0.1097, 0.7277, 0.1097, 0.7277, 0.0, 0.0, 0.0, 0.0, 0.0, 0.0, 0.0, 0.0, 1.765, 0.7108, 1.765, 0.7108, 1.765, 0.7108, 1.765, 0.7108, 0.0, 0.0, 0.0, 0.0, 0.0, 0.0, 0.0, 0.0, 1.765, 0.7108, 1.765, 0.7108, 1.765, 0.7108, 1.765, 0.7108, 0.1097, 0.7277, 0.9528, 0.9384, 0.9528, 0.9384, 0.1097, 0.7277, 0.0, 0.0, 0.0, 0.0, 0.0, 0.0, 0.0, 0.0, 0.0, 0.0, 0.0, 0.0, 0.0, 0.0, 0.0, 0.0, 0.0, 0.0, 0.0, 0.0, 0.0, 0.0, 0.0, 0.0, 1.765, 0.9215, 1.765, 0.9215, 1.765, 0.9215, 1.765, 0.9215, 0.9528, 0.7277, 0.1097, 0.5169, 0.1097, 0.5169, 0.9528, 0.7277, 0.1097, 0.7277, 0.1097, 0.7277, 0.1097, 0.7277, 0.1097, 0.7277, 0.1097, 0.5169, 0.1097, 0.5169, 0.1097, 0.5169, 0.1097, 0.5169, 0.1097, 0.7277, 0.1097, 0.5169, 0.1097, 0.5169, 0.1097, 0.7277, 0.1097, 0.7277, 0.1097, 0.5169, 0.1097, 0.5169, 0.1097, 0.7277, 0.02607, 0.1017, 0.4075, 0.129, 0.4075, 0.129, 0.01131, 0.8276, 1.008, 0.995, 0.9759, 0.1019, 0.4075, 0.129, -0.01576, 0.99, 0.9759, 0.1019, 0.4075, 0.129, 0.4075, 0.129, 0.4075, 0.129, 0.6757, 0.2001, 0.2549, 0.584, 0.4075, 1.012, 0.4075, 1.012, 0.1097, 0.7277, 0.1097, 0.7277, 0.1097, 0.7277, 0.1097, 0.7277, 0.1097, 0.7277, 0.1097, 0.7277, 0.1097, 0.7277, 0.1097, 0.7277, 0.1097, 0.7277, 0.1097, 0.7277, 0.1097, 0.7277, 0.1097, 0.7277, 0.1097, 0.7277, 0.1097, 0.7277, 0.1097, 0.7277, 0.1097, 0.7277, 0.1097, 0.5169, 0.1097, 0.5169, 0.1097, 0.5169, 0.1097, 0.5169, 0.1097, 0.5169, 0.1097, 0.5169, 0.1097, 0.5169, 0.1097, 0.5169, 0.0, 0.0, 0.0, 0.0, 0.0, 0.0, 0.0, 0.0, 0.1097, 0.5169, 0.1097, 0.5169, 0.1097, 0.5169, 0.1097, 0.5169, 0.1097, 0.7277, 0.1097, 0.7277, 0.1097, 0.7277, 0.1097, 0.7277, 0.1097, 0.5169, 0.1097, 0.5169, 0.1097, 0.5169, 0.1097, 0.5169, 0.1097, 0.7277, 0.1097, 0.5169, 0.1097, 0.5169, 0.1097, 0.7277, 0.1097, 0.7277, 0.1097, 0.5169, 0.1097, 0.5169, 0.1097, 0.7277, 0.1097, 0.5169, 0.1097, 0.5169, 0.1097, 0.5169, 0.1097, 0.5169, 0.1097, 0.5169, 0.1097, 0.5169, 0.1097, 0.5169, 0.1097, 0.5169, 0.1097, 0.5169, 0.1097, 0.5169, 0.1097, 0.5169, 0.1097, 0.5169, 0.1097, 0.5169, 0.1097, 0.5169, 0.1097, 0.5169, 0.1097, 0.5169, 0.1097, 0.7277, 0.1097, 0.7277, 0.1097, 0.7277, 0.1097, 0.7277, 0.4075, 0.9911, 0.4075, 0.9911, 0.4075, 0.9911, 0.4075, 0.9911, 0.1097, 0.7277, 0.1097, 0.7277, 0.1097, 0.7277, 0.1097, 0.7277, 0.1097, 0.7277, 0.1097, 0.7277, 0.1097, 0.7277, 0.1097, 0.7277, 0.1097, 0.7277, 0.1097, 0.7277, 0.1097, 0.7277, 0.1097, 0.7277, 0.1097, 0.7277, 0.1097, 0.7277, 0.0, 0.0, 0.0, 0.0, 0.0, 0.0, 0.0, 0.0, 1.198, 0.9707, 1.198, 0.9707, 1.198, 0.9707, 1.198, 0.9707, -0.2902, 0.9707, 1.198, 0.9707, 1.198, 0.9707, -0.2902, 0.9707, 1.182, -0.3779, 1.198, 0.9707, 1.198, 0.9707, 1.182, -0.3779, 0.1097, 0.5169, 0.1097, 0.7277, 0.1097, 0.7277, 0.1097, 0.5169, 1.182, -0.3779, -0.3058, -0.3779, -0.3058, -0.3779, 1.182, -0.3779, -0.3058, -0.3779, 1.182, -0.3779, 1.182, -0.3779, -0.3058, -0.3779, -0.3058, -0.3779, 1.182, -0.3779, 1.182, -0.3779, -0.3058, -0.3779, -0.3058, -0.3779, 1.182, -0.3779, 1.182, -0.3779, -0.3058, -0.3779, -0.3058, -0.3779, 1.182, -0.3779, 1.182, -0.3779, -0.3058, -0.3779, -0.3058, -0.3779, 1.182, -0.3779, 1.182, -0.3779, -0.3058, -0.3779, 0.0, 0.0, 0.0, 0.0, 0.0, 0.0, 0.0, 0.0, 0.0, 0.0, 0.0, 0.0, 0.0, 0.0, 0.0, 0.0, 1.182, -0.3779, -0.3058, -0.3779, -0.3058, -0.3779, 1.182, -0.3779, 0.0, 0.0, 0.0, 0.0, 0.0, 0.0, 0.0, 0.0, 0.0, 0.0, 0.0, 0.0, 0.0, 0.0, 0.0, 0.0, 0.1097, 0.7277, 0.1097, 0.7277, 0.1097, 0.7277, 0.1097, 0.7277, 0.1097, 0.7277, 0.1097, 0.7277, 0.1097, 0.7277, 0.1097, 0.7277, 1.198, 0.9707, -0.2902, 0.9707, -0.2902, 0.9707, 1.198, 0.9707, -0.2902, 0.9707, 1.198, 0.9707, 1.198, 0.9707, -0.2902, 0.9707, 1.198, 0.9707, -0.2902, 0.9707, -0.2902, 0.9707, 1.198, 0.9707, 0.1097, 0.5169, 0.1097, 0.5169, 0.1097, 0.5169, 0.1097, 0.5169])
me_cube_004.materials.append(mat_material_012)
me_cube_004.use_remesh_preserve_volume = False
me_cube_004.use_remesh_preserve_attributes = False
me_cube_004.use_mirror_vertex_groups = False
me_cube_004.update()

# ---- objects
ob_cube = bpy.data.objects.new('Cube', me_cube)
ob_cube_001 = bpy.data.objects.new('Cube.001', me_cube_004)

# ---- transforms, parenting, visibility, modifiers, constraints
ob_cube.location = (0.0, 0.0, 0.0)
ob_cube.scale = (2.8, 0.6, 0.03)
ob_cube.lock_rotations_4d = False
ob_cube.empty_display_type = 'ARROWS'
ob_cube.lineart.crease_threshold = 0.0
ob_cube_001.location = (2.633, 0.0, -0.2246)
ob_cube_001.scale = (0.1, 0.54, 0.1)
ob_cube_001.lineart.crease_threshold = 0.0

# ---- collection membership
col_collection.objects.link(ob_cube)
col_collection.objects.link(ob_cube_001)

# ---- scene / render settings (as saved in the file)
scene.frame_start = 1; scene.frame_end = 250; scene.frame_set(1)
scene.render.engine = 'BLENDER_EEVEE_NEXT'
scene.cycles.use_denoising = False
scene.cycles.samples = 128
scene.cycles.sampling_pattern = 'TABULATED_SOBOL'
scene.cycles.use_adaptive_sampling = False
scene.cycles.use_light_tree = False
scene.view_settings.view_transform = 'Filmic'
scene.unit_settings.scale_length = 0.5
bpy.context.view_layer.update()

# ---- added for rendering (the .blend has no active camera and no usable light): camera, sun
cam_auto = bpy.data.cameras.new('AutoCamera')
cam_auto.lens = 50.0
cam_auto.sensor_width = 36.0
cam_auto.clip_end = 1000.0
ob_auto_camera = bpy.data.objects.new('AutoCamera', cam_auto)
scene.collection.objects.link(ob_auto_camera)
ob_auto_camera.location = (5.62132, -6.74559, 3.513)
ob_auto_camera.rotation_euler = (1.09748, -7.21219e-08, 0.694738)
scene.camera = ob_auto_camera
light_auto_sun = bpy.data.lights.new('AutoSun', 'SUN')
light_auto_sun.energy = 3.0
light_auto_sun.angle = 0.0523599
ob_auto_sun = bpy.data.objects.new('AutoSun', light_auto_sun)
scene.collection.objects.link(ob_auto_sun)
ob_auto_sun.rotation_euler = (0.872665, 0.174533, 0.523599)
bpy.context.view_layer.update()
